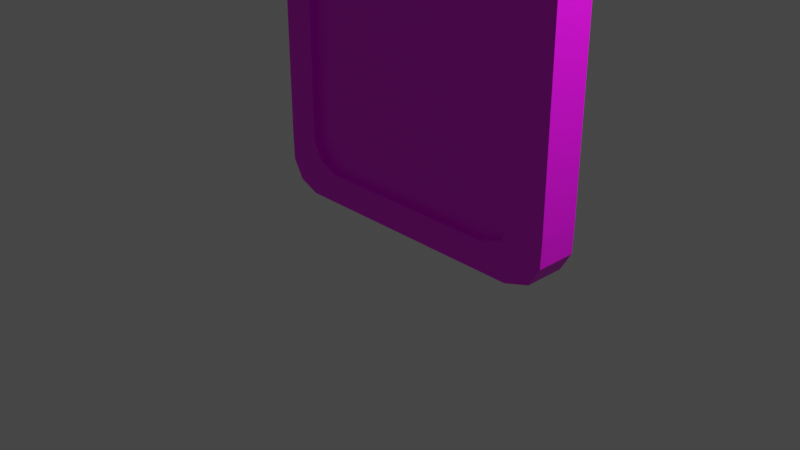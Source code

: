 # Source: MonitorDoor.blend  (saved by Blender 2.91.10; exported with 4.5.12 LTS)
import bpy
from mathutils import Matrix  # noqa: F401  (used for matrix-valued properties, if any)

bpy.ops.wm.read_factory_settings(use_empty=True)
scene = bpy.context.scene
scene.name = 'Scene'

# ---- collections
col_collection = bpy.data.collections.new('Collection'); scene.collection.children.link(col_collection)

# ---- images (referenced by path relative to the original .blend; pixels are not part of the script)
import os
ASSET_DIR = os.environ.get("B2B_ASSET_DIR", "")  # directory of the original .blend (textures are referenced by path, not embedded)
HERE = os.path.dirname(os.path.abspath(__file__))  # packed textures are extracted next to this script under _unpacked/

def load_image(name, relpath, width, height, colorspace="sRGB"):
    """Load a texture the original file referenced (path relative to the .blend, or extracted next to this script)."""
    p = next((c for c in (os.path.join(HERE, relpath), os.path.join(ASSET_DIR, relpath)) if relpath and os.path.exists(c)), "")
    if p:
        img = bpy.data.images.load(p, check_existing=True)
        img.name = name
    else:  # same state as the original file: an image datablock whose file is absent (Cycles renders it pink)
        img = bpy.data.images.new(name, width, height)
        img.source = "FILE"
        img.filepath = "//" + (relpath or name)
    img.colorspace_settings.name = colorspace
    return img
img_wallmetal_png = load_image('WallMetal.png', 'WallMetal.png', 1024, 1024, 'sRGB')
img_wallpanel3_png = load_image('WallPanel3.png', 'WallPanel3.png', 1024, 1024, 'sRGB')
img_doormetal_png = load_image('DoorMetal.png', 'DoorMetal.png', 1024, 1024, 'sRGB')

# ---- materials (node trees are filled in below, after node groups)
mat_wall_metal = bpy.data.materials.new('Wall Metal')
mat_wall_metal.alpha_threshold = 0.0
mat_wall_metal.use_transparent_shadow = False
mat_wall_metal.line_color = (0.0, 0.0, 0.0, 1.0)
mat_pipemetal = bpy.data.materials.new('PipeMetal')
mat_pipemetal.use_transparent_shadow = False
mat_doormetal = bpy.data.materials.new('DoorMetal')
mat_doormetal.use_transparent_shadow = False

# ---- material node trees
mat_wall_metal.use_nodes = True; mat_wall_metal.node_tree.nodes.clear()
_N = mat_wall_metal.node_tree.nodes; _L = mat_wall_metal.node_tree.links
n0 = _N.new('ShaderNodeOutputMaterial'); n0.name = 'Material Output'; n0.location = (300, 300)
n1 = _N.new('ShaderNodeBsdfPrincipled'); n1.name = 'Principled BSDF'; n1.location = (10, 300)
n1.distribution = 'GGX'
n1.subsurface_method = 'BURLEY'
n1.inputs[2].default_value = 0.4
n1.inputs[3].default_value = 1.45
n1.inputs[27].default_value = (0.0, 0.0, 0.0, 1.0)
n1.inputs[28].default_value = 1.0
n2 = _N.new('ShaderNodeTexImage'); n2.name = 'Image Texture'; n2.location = (-280, 280)
n2.image = img_wallmetal_png
_L.new(n1.outputs[0], n0.inputs[0])
_L.new(n2.outputs[0], n1.inputs[0])
n0.is_active_output = True
mat_pipemetal.use_nodes = True; mat_pipemetal.node_tree.nodes.clear()
_N = mat_pipemetal.node_tree.nodes; _L = mat_pipemetal.node_tree.links
n0 = _N.new('ShaderNodeOutputMaterial'); n0.name = 'Material Output'; n0.location = (300, 300)
n1 = _N.new('ShaderNodeBsdfPrincipled'); n1.name = 'Principled BSDF'; n1.location = (10, 300)
n1.distribution = 'GGX'
n1.subsurface_method = 'BURLEY'
n1.inputs[3].default_value = 1.45
n1.inputs[27].default_value = (0.0, 0.0, 0.0, 1.0)
n1.inputs[28].default_value = 1.0
n2 = _N.new('ShaderNodeTexImage'); n2.name = 'Image Texture'; n2.location = (-280, 280)
n2.image = img_wallpanel3_png
_L.new(n1.outputs[0], n0.inputs[0])
_L.new(n2.outputs[0], n1.inputs[0])
n0.is_active_output = True
mat_doormetal.use_nodes = True; mat_doormetal.node_tree.nodes.clear()
_N = mat_doormetal.node_tree.nodes; _L = mat_doormetal.node_tree.links
n0 = _N.new('ShaderNodeOutputMaterial'); n0.name = 'Material Output'; n0.location = (300, 300)
n1 = _N.new('ShaderNodeBsdfPrincipled'); n1.name = 'Principled BSDF'; n1.location = (10, 300)
n1.distribution = 'GGX'
n1.subsurface_method = 'BURLEY'
n1.inputs[3].default_value = 1.45
n1.inputs[27].default_value = (0.0, 0.0, 0.0, 1.0)
n1.inputs[28].default_value = 1.0
n2 = _N.new('ShaderNodeTexImage'); n2.name = 'Image Texture'; n2.location = (-280, 275)
n2.image = img_doormetal_png
_L.new(n1.outputs[0], n0.inputs[0])
_L.new(n2.outputs[0], n1.inputs[0])
n0.is_active_output = True

# ---- world
world_world = bpy.data.worlds.new('World'); scene.world = world_world
world_world.use_nodes = True; world_world.node_tree.nodes.clear()
_N = world_world.node_tree.nodes; _L = world_world.node_tree.links
n0 = _N.new('ShaderNodeOutputWorld'); n0.name = 'World Output'; n0.location = (300, 300)
n1 = _N.new('ShaderNodeBackground'); n1.name = 'Background'; n1.location = (10, 300)
n1.inputs[0].default_value = (0.05088, 0.05088, 0.05088, 1.0)
_L.new(n1.outputs[0], n0.inputs[0])
n0.is_active_output = True
world_world.color = (0.05088, 0.05088, 0.05088)
world_world.use_sun_shadow = False
world_world.sun_shadow_jitter_overblur = 0.0

# ---- cameras
cam_camera = bpy.data.cameras.new('Camera')
cam_camera.clip_end = 100.0
cam_camera.ortho_scale = 7.314

# ---- lights
light_light = bpy.data.lights.new('Light', 'POINT')
light_light.transmission_factor = 0.0
light_light.energy = 1000.0
light_light.shadow_soft_size = 0.1
light_light.shadow_maximum_resolution = 0.006
light_light.use_absolute_resolution = True

# ---- meshes
me_cube_032 = bpy.data.meshes.new('Cube.032')
me_cube_032.from_pydata([(0.2355, 0.02171, 0.4992), (0.2532, 0.02171, -0.4789), (0.2532, 0.02171, 0.432), (-0.16, 0.02171, -0.4789), (-0.1588, 0.02171, -0.5178), (-0.1588, 0.02171, 0.4708), (-0.16, 0.02171, 0.432), (-0.1107, 0.02171, 0.5125), (0.1954, 0.02171, -0.5595), (0.2355, 0.02171, -0.5462), (0.1954, 0.02171, 0.5125), (-0.1424, 0.02171, 0.4992), (-0.1107, 0.02171, -0.5595), (-0.1424, 0.02171, -0.5462), (0.252, 0.02171, 0.4708), (0.252, 0.02171, -0.5178), (-0.16, 0.02171, -0.2604), (-0.16, 0.02171, 0.2612), (0.1441, 0.02171, -0.1239), (0.1441, 0.02171, 0.1245), (0.00916, 0.02171, 0.1873), (0.00916, 0.02171, -0.1866), (0.1333, 0.02171, 0.1331), (0.1323, 0.02171, -0.1329), (0.07999, 0.0263, 0.09924), (0.08929, 0.0263, -0.08286), (0.08704, 0.0263, -0.09322), (0.07773, 0.0263, -0.09923), (-0.1467, 0.02171, -0.2546), (-0.1467, 0.02171, 0.2554), (-0.01926, 0.0263, -0.0531), (-0.1467, 0.0263, -0.03963), (-0.01651, 0.0263, 0.01514), (-0.009248, 0.0263, 0.01136), (-0.00554, 0.0263, 0.003198), (-0.1467, 0.0263, 0.04002), (-0.1438, 0.0263, 0.03274), (-0.135, 0.0263, 0.02955), (-0.1348, 0.0263, 0.09042), (-0.00554, 0.0263, 0.08106), (-0.143, 0.0263, -0.04809), (-0.1349, 0.0263, -0.0531), (-0.1345, 0.0263, 0.01514), (-0.008435, 0.0263, 0.08723), (-0.01517, 0.0263, 0.09042), (-0.01597, 0.0263, 0.02955), (-0.143, 0.0263, 0.01136), (-0.1467, 0.0263, 0.003767), (-0.008435, 0.0263, 0.03274), (-0.00554, 0.0263, 0.03932), (-0.1438, 0.0263, 0.08723), (-0.1467, 0.0263, 0.07983), (0.00916, 0.0263, 0.1077), (0.02076, 0.0263, -0.115), (0.01117, 0.0263, -0.114), (0.00916, 0.0263, -0.1056), (0.01149, 0.0263, 0.114), (0.01907, 0.0263, 0.1161), (0.08703, 0.0263, 0.09436), (0.08929, 0.0263, 0.08672), (-0.009248, 0.0263, -0.04809), (-0.00554, 0.0263, -0.03945), (-0.2119, 0.03324, -0.5627), (-0.2132, 0.03324, -0.5212), (0.3078, 0.03324, -0.5212), (0.3078, 0.03324, 0.4702), (-0.2119, 0.03324, 0.5118), (-0.2132, 0.03324, 0.4702), (0.2889, 0.03324, 0.5421), (0.246, 0.03324, 0.5563), (0.2889, 0.03324, -0.5931), (0.246, 0.03324, -0.6073), (-0.1604, 0.03324, 0.5563), (-0.1943, 0.03324, 0.5421), (-0.1604, 0.03324, -0.6073), (-0.1943, 0.03324, -0.5931), (0.3065, 0.03324, 0.5118), (0.3065, 0.03324, -0.5627), (-0.16, 0.03324, 0.2612), (-0.16, 0.03324, 0.432), (-0.1588, 0.03324, -0.5178), (-0.16, 0.03324, -0.4789), (0.2532, 0.03324, -0.4789), (0.2532, 0.03324, 0.432), (-0.1588, 0.03324, 0.4708), (0.2355, 0.03324, 0.4992), (0.1954, 0.03324, 0.5125), (0.2355, 0.03324, -0.5462), (0.1954, 0.03324, -0.5595), (-0.1107, 0.03324, 0.5125), (-0.1424, 0.03324, 0.4992), (-0.1107, 0.03324, -0.5595), (-0.1424, 0.03324, -0.5462), (0.252, 0.03324, 0.4708), (0.252, 0.03324, -0.5178), (-0.16, 0.03324, -0.2604), (-0.1467, 0.03324, 0.2554), (0.1323, 0.03324, -0.1329), (0.1441, 0.03324, -0.1239), (0.1441, 0.03324, 0.1245), (0.1333, 0.03324, 0.1331), (0.00916, 0.03324, 0.1873), (-0.1467, 0.03324, -0.2546), (0.00916, 0.03324, -0.1866), (0.08703, 0.03324, 0.09436), (0.01117, 0.03324, -0.114), (-0.00554, 0.03324, -0.03945), (-0.009248, 0.03324, -0.04809), (0.08929, 0.03324, 0.08672), (0.01149, 0.03324, 0.114), (0.01907, 0.03324, 0.1161), (0.00916, 0.03324, -0.1056), (0.08704, 0.03324, -0.09322), (0.02076, 0.03324, -0.115), (0.00916, 0.03324, 0.1077), (-0.1438, 0.03324, 0.08723), (-0.1467, 0.03324, 0.07983), (-0.143, 0.03324, -0.04809), (-0.00554, 0.03324, 0.03932), (-0.008435, 0.03324, 0.03274), (-0.143, 0.03324, 0.01136), (-0.1438, 0.03324, 0.03274), (-0.1467, 0.03324, 0.003767), (-0.01597, 0.03324, 0.02955), (-0.01517, 0.03324, 0.09042), (-0.008435, 0.03324, 0.08723), (-0.1345, 0.03324, 0.01514), (-0.1349, 0.03324, -0.0531), (-0.00554, 0.03324, 0.08106), (-0.1348, 0.03324, 0.09042), (-0.135, 0.03324, 0.02955), (-0.1467, 0.03324, 0.04002), (-0.00554, 0.03324, 0.003198), (-0.009248, 0.03324, 0.01136), (-0.01651, 0.03324, 0.01514), (-0.1467, 0.03324, -0.03963), (-0.01926, 0.03324, -0.0531), (0.07773, 0.03324, -0.09923), (0.08929, 0.03324, -0.08286), (0.07999, 0.03324, 0.09924), (-0.16, -0.0217, -0.4789), (-0.16, -0.0217, 0.432), (-0.1588, -0.0217, -0.5178), (0.2532, -0.0217, -0.4789), (0.2532, -0.0217, 0.432), (-0.1588, -0.0217, 0.4708), (0.2355, -0.0217, 0.4992), (0.1954, -0.0217, 0.5125), (0.2355, -0.0217, -0.5462), (0.1954, -0.0217, -0.5595), (-0.1107, -0.0217, 0.5125), (-0.1424, -0.0217, 0.4992), (-0.1107, -0.0217, -0.5595), (-0.1424, -0.0217, -0.5462), (0.252, -0.0217, 0.4708), (0.252, -0.0217, -0.5178), (-0.16, -0.0217, -0.2604), (-0.16, -0.0217, 0.2612), (0.1445, -0.0217, -0.1239), (0.1445, -0.0217, 0.1246), (0.00916, -0.0217, 0.1873), (0.00916, -0.0217, -0.1866), (0.1362, -0.0217, 0.1319), (0.1357, -0.0217, -0.1314), (0.07999, -0.02629, 0.09924), (0.08929, -0.02629, -0.08286), (0.08704, -0.02629, -0.09322), (0.07773, -0.02629, -0.09923), (-0.1467, -0.0217, -0.2546), (-0.1467, -0.0217, 0.2554), (-0.01926, -0.02629, -0.0531), (-0.1467, -0.02629, -0.03963), (-0.01651, -0.02629, 0.01514), (-0.009248, -0.02629, 0.01136), (-0.00554, -0.02629, 0.003198), (-0.1467, -0.02629, 0.04002), (-0.1438, -0.02629, 0.03274), (-0.135, -0.02629, 0.02955), (-0.1348, -0.02629, 0.09042), (-0.00554, -0.02629, 0.08106), (-0.143, -0.02629, -0.04809), (-0.1349, -0.02629, -0.0531), (-0.1345, -0.02629, 0.01514), (-0.008435, -0.02629, 0.08723), (-0.01517, -0.02629, 0.09042), (-0.01597, -0.02629, 0.02955), (-0.143, -0.02629, 0.01136), (-0.1467, -0.02629, 0.003767), (-0.008435, -0.02629, 0.03274), (-0.00554, -0.02629, 0.03932), (-0.1438, -0.02629, 0.08723), (-0.1467, -0.02629, 0.07983), (0.00916, -0.02629, 0.1077), (0.02076, -0.02629, -0.115), (0.01117, -0.02629, -0.114), (0.00916, -0.02629, -0.1056), (0.01149, -0.02629, 0.114), (0.01907, -0.02629, 0.1161), (0.08703, -0.02629, 0.09436), (0.08929, -0.02629, 0.08672), (-0.009248, -0.02629, -0.04809), (-0.00554, -0.02629, -0.03945), (-0.2119, -0.03323, -0.5627), (-0.2132, -0.03323, -0.5212), (0.3078, -0.03323, -0.5212), (0.3078, -0.03323, 0.4702), (-0.2119, -0.03323, 0.5118), (-0.2132, -0.03323, 0.4702), (0.2889, -0.03323, 0.5421), (0.246, -0.03323, 0.5563), (0.2889, -0.03323, -0.5931), (0.246, -0.03323, -0.6073), (-0.1604, -0.03323, 0.5563), (-0.1943, -0.03323, 0.5421), (-0.1604, -0.03323, -0.6073), (-0.1943, -0.03323, -0.5931), (0.3065, -0.03323, 0.5118), (0.3065, -0.03323, -0.5627), (-0.16, -0.03323, 0.2612), (-0.16, -0.03323, 0.432), (-0.1588, -0.03323, -0.5178), (-0.16, -0.03323, -0.4789), (0.2532, -0.03323, -0.4789), (0.2532, -0.03323, 0.432), (-0.1588, -0.03323, 0.4708), (0.2355, -0.03323, 0.4992), (0.1954, -0.03323, 0.5125), (0.2355, -0.03323, -0.5462), (0.1954, -0.03323, -0.5595), (-0.1107, -0.03323, 0.5125), (-0.1424, -0.03323, 0.4992), (-0.1107, -0.03323, -0.5595), (-0.1424, -0.03323, -0.5462), (0.252, -0.03323, 0.4708), (0.252, -0.03323, -0.5178), (-0.16, -0.03323, -0.2604), (-0.1467, -0.03323, 0.2554), (0.1357, -0.03323, -0.1314), (0.1445, -0.03323, -0.1239), (0.1445, -0.03323, 0.1246), (0.1362, -0.03323, 0.1319), (0.00916, -0.03323, 0.1873), (-0.1467, -0.03323, -0.2546), (0.00916, -0.03323, -0.1866), (0.08703, -0.03323, 0.09436), (0.01117, -0.03323, -0.114), (-0.00554, -0.03323, -0.03945), (-0.009248, -0.03323, -0.04809), (0.08929, -0.03323, 0.08672), (0.01149, -0.03323, 0.114), (0.01907, -0.03323, 0.1161), (0.00916, -0.03323, -0.1056), (0.08704, -0.03323, -0.09322), (0.02076, -0.03323, -0.115), (0.00916, -0.03323, 0.1077), (-0.1438, -0.03323, 0.08723), (-0.1467, -0.03323, 0.07983), (-0.143, -0.03323, -0.04809), (-0.00554, -0.03323, 0.03932), (-0.008435, -0.03323, 0.03274), (-0.143, -0.03323, 0.01136), (-0.1438, -0.03323, 0.03274), (-0.1467, -0.03323, 0.003767), (-0.01597, -0.03323, 0.02955), (-0.01517, -0.03323, 0.09042), (-0.008435, -0.03323, 0.08723), (-0.1345, -0.03323, 0.01514), (-0.1349, -0.03323, -0.0531), (-0.00554, -0.03323, 0.08106), (-0.1348, -0.03323, 0.09042), (-0.135, -0.03323, 0.02955), (-0.1467, -0.03323, 0.04002), (-0.00554, -0.03323, 0.003198), (-0.009248, -0.03323, 0.01136), (-0.01651, -0.03323, 0.01514), (-0.1467, -0.03323, -0.03963), (-0.01926, -0.03323, -0.0531), (0.07773, -0.03323, -0.09923), (0.08929, -0.03323, -0.08286), (0.07999, -0.03323, 0.09924), (0.1479, 0.02171, 0.1113), (0.1479, 0.03324, 0.1113), (0.1479, 0.02171, -0.1104), (0.1479, 0.03324, -0.1104), (0.1479, -0.0217, 0.1131), (0.1479, -0.03323, 0.1131), (0.1479, -0.0217, -0.1114), (0.1479, -0.03323, -0.1114)], [], [(213, 212, 72, 73), (16, 3, 81, 95), (5, 6, 79, 84), (8, 9, 87, 88), (213, 73, 66, 206), (206, 66, 67, 207), (0, 10, 86, 85), (207, 67, 63, 203), (203, 63, 62, 202), (1, 2, 83, 82), (202, 62, 75, 215), (11, 5, 84, 90), (215, 75, 74, 214), (3, 4, 80, 81), (214, 74, 71, 211), (4, 13, 92, 80), (211, 71, 70, 210), (6, 17, 78, 79), (15, 1, 82, 94), (210, 70, 77, 217), (23, 21, 103, 97), (2, 14, 93, 83), (217, 77, 64, 204), (67, 66, 84, 79), (75, 62, 80, 92), (74, 75, 92, 91), (66, 73, 90, 84), (68, 76, 93, 85), (77, 70, 87, 94), (62, 63, 81, 80), (72, 69, 86, 89), (65, 64, 82, 83), (71, 74, 91, 88), (69, 68, 85, 86), (76, 65, 83, 93), (70, 71, 88, 87), (64, 77, 94, 82), (73, 72, 89, 90), (97, 112, 138, 108, 104, 100, 99, 281, 283, 98), (112, 97, 103, 105, 113, 137), (100, 104, 139, 110, 109, 101), (109, 110, 57, 56), (110, 139, 24, 57), (122, 120, 46, 47), (120, 121, 130, 123, 119, 118, 128, 125, 124, 129, 115, 96, 101, 109, 114, 111, 105, 103, 102, 117, 127, 136, 107, 106, 132, 133, 134, 126), (78, 96, 115, 116, 131, 121, 120, 122, 135, 117, 102, 95, 81, 63, 67, 79), (7, 11, 90, 89), (17, 29, 96, 78), (204, 64, 65, 205), (13, 12, 91, 92), (18, 23, 97, 98), (205, 65, 76, 216), (14, 0, 85, 93), (282, 18, 98, 283), (28, 16, 95, 102), (9, 15, 94, 87), (20, 22, 100, 101), (216, 76, 68, 208), (208, 68, 69, 209), (29, 20, 101, 96), (10, 7, 89, 86), (21, 28, 102, 103), (212, 209, 69, 72), (12, 8, 88, 91), (22, 19, 99, 100), (132, 106, 61, 34), (119, 123, 45, 48), (105, 111, 55, 54), (133, 132, 34, 33), (124, 125, 43, 44), (126, 134, 32, 42), (120, 126, 42, 46), (113, 105, 54, 53), (134, 133, 33, 32), (127, 117, 40, 41), (135, 122, 47, 31), (117, 135, 31, 40), (125, 128, 39, 43), (111, 114, 52, 55), (136, 127, 41, 30), (128, 118, 49, 39), (114, 109, 56, 52), (107, 136, 30, 60), (115, 129, 38, 50), (137, 113, 53, 27), (129, 124, 44, 38), (116, 115, 50, 51), (112, 137, 27, 26), (123, 130, 37, 45), (138, 112, 26, 25), (106, 107, 60, 61), (130, 121, 36, 37), (118, 119, 48, 49), (108, 138, 25, 59), (104, 108, 59, 58), (121, 131, 35, 36), (139, 104, 58, 24), (131, 116, 51, 35), (156, 235, 221, 140), (149, 228, 227, 148), (146, 225, 226, 147), (145, 224, 219, 141), (143, 222, 223, 144), (151, 230, 224, 145), (140, 221, 220, 142), (142, 220, 232, 153), (141, 219, 218, 157), (155, 234, 222, 143), (163, 237, 243, 161), (144, 223, 233, 154), (207, 219, 224, 206), (215, 232, 220, 202), (214, 231, 232, 215), (206, 224, 230, 213), (208, 225, 233, 216), (217, 234, 227, 210), (202, 220, 221, 203), (212, 229, 226, 209), (205, 223, 222, 204), (211, 228, 231, 214), (209, 226, 225, 208), (216, 233, 223, 205), (210, 227, 228, 211), (204, 222, 234, 217), (213, 230, 229, 212), (237, 238, 287, 285, 239, 240, 244, 248, 278, 252), (252, 277, 253, 245, 243, 237), (240, 241, 249, 250, 279, 244), (249, 196, 197, 250), (250, 197, 164, 279), (262, 187, 186, 260), (260, 266, 274, 273, 272, 246, 247, 276, 267, 257, 242, 243, 245, 251, 254, 249, 241, 236, 255, 269, 264, 265, 268, 258, 259, 263, 270, 261), (218, 219, 207, 203, 221, 235, 242, 257, 275, 262, 260, 261, 271, 256, 255, 236), (150, 229, 230, 151), (157, 218, 236, 169), (153, 232, 231, 152), (158, 238, 237, 163), (154, 233, 225, 146), (286, 287, 238, 158), (168, 242, 235, 156), (148, 227, 234, 155), (160, 241, 240, 162), (169, 236, 241, 160), (147, 226, 229, 150), (161, 243, 242, 168), (152, 231, 228, 149), (162, 240, 239, 159), (272, 174, 201, 246), (259, 188, 185, 263), (245, 194, 195, 251), (273, 173, 174, 272), (264, 184, 183, 265), (266, 182, 172, 274), (260, 186, 182, 266), (253, 193, 194, 245), (274, 172, 173, 273), (267, 181, 180, 257), (275, 171, 187, 262), (257, 180, 171, 275), (265, 183, 179, 268), (251, 195, 192, 254), (276, 170, 181, 267), (268, 179, 189, 258), (254, 192, 196, 249), (247, 200, 170, 276), (255, 190, 178, 269), (277, 167, 193, 253), (269, 178, 184, 264), (256, 191, 190, 255), (252, 166, 167, 277), (263, 185, 177, 270), (278, 165, 166, 252), (246, 201, 200, 247), (270, 177, 176, 261), (258, 189, 188, 259), (248, 199, 165, 278), (244, 198, 199, 248), (261, 176, 175, 271), (279, 164, 198, 244), (271, 175, 191, 256), (19, 280, 281, 99), (280, 282, 283, 281), (159, 239, 285, 284), (284, 285, 287, 286)])
me_cube_032.polygons.foreach_set('material_index', [2, 2, 2, 2, 2, 2, 2, 2, 2, 2, 2, 2, 2, 2, 2, 2, 2, 2, 2, 2, 2, 2, 2, 2, 2, 2, 2, 2, 2, 2, 2, 2, 2, 2, 2, 2, 2, 2, 2, 2, 2, 2, 2, 2, 2, 2, 2, 2, 2, 2, 2, 2, 2, 2, 2, 2, 2, 2, 2, 2, 2, 2, 2, 2, 2, 2, 2, 2, 2, 2, 2, 2, 2, 2, 2, 2, 2, 2, 2, 2, 2, 2, 2, 2, 2, 2, 2, 2, 2, 2, 2, 2, 2, 2, 2, 2, 2, 2, 2, 2, 2, 2, 2, 2, 2, 2, 2, 2, 2, 2, 2, 2, 2, 2, 2, 2, 2, 2, 2, 2, 2, 2, 2, 2, 2, 2, 2, 2, 2, 2, 2, 2, 2, 2, 2, 2, 2, 2, 2, 2, 2, 2, 2, 2, 2, 2, 2, 2, 2, 2, 2, 2, 2, 2, 2, 2, 2, 2, 2, 2, 2, 2, 2, 2, 2, 2, 2, 2, 2, 2, 2, 2, 2, 2, 2, 2, 2, 2, 2, 2, 2, 2, 2, 2])
_uv = me_cube_032.uv_layers.new(name='UVMap')
_uv.uv.foreach_set('vector', [-9.479, 5.794, -9.381, 5.794, -9.381, 5.987, -9.479, 5.987, 6.302, 2.188, 6.302, 1.553, 6.336, 1.553, 6.336, 2.188, 6.302, 4.31, 6.302, 4.197, 6.336, 4.197, 6.336, 4.31, -8.348, 5.954, -8.231, 5.954, -8.231, 5.987, -8.348, 5.987, 6.143, 4.517, 6.336, 4.517, 6.336, 4.429, 6.143, 4.429, 6.143, 4.429, 6.336, 4.429, 6.336, 4.309, 6.143, 4.309, -8.231, 5.954, -8.348, 5.954, -8.348, 5.987, -8.231, 5.987, 6.143, 4.309, 6.336, 4.309, 6.336, 1.43, 6.143, 1.43, 6.143, 1.43, 6.336, 1.43, 6.336, 1.31, 6.143, 1.31, 6.302, 1.553, 6.302, 4.197, 6.336, 4.197, 6.336, 1.553, 6.143, 1.31, 6.336, 1.31, 6.336, 1.222, 6.143, 1.222, 6.302, 4.393, 6.302, 4.31, 6.336, 4.31, 6.336, 4.393, -9.479, 5.795, -9.479, 5.987, -9.381, 5.987, -9.381, 5.795, 6.302, 1.553, 6.302, 1.44, 6.336, 1.44, 6.336, 1.553, -9.381, 5.795, -9.381, 5.987, -8.201, 5.987, -8.201, 5.795, 6.302, 1.44, 6.302, 1.358, 6.336, 1.358, 6.336, 1.44, -8.201, 5.795, -8.201, 5.987, -8.076, 5.987, -8.076, 5.795, 6.302, 4.197, 6.302, 3.702, 6.336, 3.702, 6.336, 4.197, 6.302, 1.44, 6.302, 1.553, 6.336, 1.553, 6.336, 1.44, 6.143, 1.222, 6.336, 1.222, 6.336, 1.31, 6.143, 1.31, -8.531, 5.954, -8.888, 5.954, -8.888, 5.987, -8.531, 5.987, 6.302, 4.197, 6.302, 4.31, 6.336, 4.31, 6.336, 4.197, 6.143, 1.31, 6.336, 1.31, 6.336, 1.43, 6.143, 1.43, -9.534, 4.309, -9.53, 4.429, -9.376, 4.31, -9.38, 4.197, -9.479, 1.222, -9.53, 1.31, -9.376, 1.44, -9.328, 1.358, -9.381, 1.18, -9.479, 1.222, -9.328, 1.358, -9.237, 1.319, -9.53, 4.429, -9.479, 4.517, -9.328, 4.393, -9.376, 4.31, -8.076, 4.517, -8.025, 4.429, -8.184, 4.31, -8.231, 4.393, -8.025, 1.31, -8.076, 1.222, -8.231, 1.358, -8.184, 1.44, -9.53, 1.31, -9.534, 1.43, -9.38, 1.553, -9.376, 1.44, -9.381, 4.559, -8.201, 4.559, -8.348, 4.431, -9.237, 4.431, -8.021, 4.309, -8.021, 1.43, -8.18, 1.553, -8.18, 4.197, -8.201, 1.18, -9.381, 1.18, -9.237, 1.319, -8.348, 1.319, -8.201, 4.559, -8.076, 4.517, -8.231, 4.393, -8.348, 4.431, -8.025, 4.429, -8.021, 4.309, -8.18, 4.197, -8.184, 4.31, -8.076, 1.222, -8.201, 1.18, -8.348, 1.319, -8.231, 1.358, -8.021, 1.43, -8.025, 1.31, -8.184, 1.44, -8.18, 1.553, -9.479, 4.517, -9.381, 4.559, -9.237, 4.431, -9.328, 4.393, -8.531, 2.558, -8.662, 2.673, -8.656, 2.703, -8.656, 3.195, -8.662, 3.217, -8.528, 3.33, -8.497, 3.305, -8.486, 3.267, -8.486, 2.623, -8.497, 2.584, -8.662, 2.673, -8.531, 2.558, -8.888, 2.402, -8.883, 2.612, -8.855, 2.61, -8.689, 2.655, -8.528, 3.33, -8.662, 3.217, -8.683, 3.232, -8.86, 3.281, -8.882, 3.275, -8.888, 3.487, -8.882, 5.987, -8.86, 5.987, -8.86, 5.967, -8.882, 5.967, -8.86, 5.987, -8.683, 5.987, -8.683, 5.967, -8.86, 5.967, 6.336, 2.954, 6.336, 2.976, 6.316, 2.976, 6.316, 2.954, -9.33, 2.976, -9.333, 3.038, -9.307, 3.029, -8.961, 3.029, -8.94, 3.038, -8.931, 3.058, -8.931, 3.179, -8.94, 3.197, -8.959, 3.206, -9.307, 3.206, -9.333, 3.197, -9.341, 3.685, -8.888, 3.487, -8.882, 3.275, -8.888, 3.256, -8.888, 2.637, -8.883, 2.612, -8.888, 2.402, -9.341, 2.204, -9.33, 2.804, -9.307, 2.789, -8.971, 2.789, -8.942, 2.804, -8.931, 2.829, -8.931, 2.953, -8.942, 2.976, -8.963, 2.987, -9.306, 2.987, -9.38, 3.702, -9.341, 3.685, -9.333, 3.197, -9.341, 3.175, -9.341, 3.06, -9.333, 3.038, -9.33, 2.976, -9.341, 2.954, -9.341, 2.828, -9.33, 2.804, -9.341, 2.204, -9.38, 2.188, -9.38, 1.553, -9.534, 1.43, -9.534, 4.309, -9.38, 4.197, -9.237, 5.954, -9.328, 5.954, -9.328, 5.987, -9.237, 5.987, -9.38, 5.954, -9.341, 5.954, -9.341, 5.987, -9.38, 5.987, 6.143, 1.43, 6.336, 1.43, 6.336, 4.309, 6.143, 4.309, -9.328, 5.954, -9.237, 5.954, -9.237, 5.987, -9.328, 5.987, -8.497, 5.954, -8.531, 5.954, -8.531, 5.987, -8.497, 5.987, 6.143, 4.309, 6.336, 4.309, 6.336, 4.429, 6.143, 4.429, 6.302, 4.31, 6.302, 4.393, 6.336, 4.393, 6.336, 4.31, 6.302, 2.623, 6.302, 2.584, 6.336, 2.584, 6.336, 2.623, -9.341, 5.954, -9.38, 5.954, -9.38, 5.987, -9.341, 5.987, 6.302, 1.358, 6.302, 1.44, 6.336, 1.44, 6.336, 1.358, -8.888, 5.954, -8.528, 5.954, -8.528, 5.987, -8.888, 5.987, 6.143, 4.429, 6.336, 4.429, 6.336, 4.517, 6.143, 4.517, -8.076, 5.794, -8.076, 5.987, -8.201, 5.987, -8.201, 5.794, -9.341, 5.954, -8.888, 5.954, -8.888, 5.987, -9.341, 5.987, -8.348, 5.954, -9.237, 5.954, -9.237, 5.987, -8.348, 5.987, -8.888, 5.954, -9.341, 5.954, -9.341, 5.987, -8.888, 5.987, -9.381, 5.794, -8.201, 5.794, -8.201, 5.987, -9.381, 5.987, -9.237, 5.954, -8.348, 5.954, -8.348, 5.987, -9.237, 5.987, -8.528, 5.954, -8.497, 5.954, -8.497, 5.987, -8.528, 5.987, 6.336, 2.953, 6.336, 2.829, 6.316, 2.829, 6.316, 2.953, -8.94, 5.987, -8.961, 5.987, -8.961, 5.967, -8.94, 5.967, 6.336, 2.612, 6.336, 2.637, 6.316, 2.637, 6.316, 2.612, 6.336, 2.976, 6.336, 2.953, 6.316, 2.953, 6.316, 2.976, -8.959, 5.987, -8.94, 5.987, -8.94, 5.967, -8.959, 5.967, -9.306, 5.987, -8.963, 5.987, -8.963, 5.967, -9.306, 5.967, -9.33, 5.987, -9.306, 5.987, -9.306, 5.967, -9.33, 5.967, -8.855, 5.987, -8.883, 5.987, -8.883, 5.967, -8.855, 5.967, -8.963, 5.987, -8.942, 5.987, -8.942, 5.967, -8.963, 5.967, -9.307, 5.987, -9.33, 5.987, -9.33, 5.967, -9.307, 5.967, 6.336, 2.828, 6.336, 2.954, 6.316, 2.954, 6.316, 2.828, 6.336, 2.804, 6.336, 2.828, 6.316, 2.828, 6.316, 2.804, 6.336, 3.197, 6.336, 3.179, 6.316, 3.179, 6.316, 3.197, 6.336, 2.637, 6.336, 3.256, 6.316, 3.256, 6.316, 2.637, -8.971, 5.987, -9.307, 5.987, -9.307, 5.967, -8.971, 5.967, 6.336, 3.179, 6.336, 3.058, 6.316, 3.058, 6.316, 3.179, 6.336, 3.256, 6.336, 3.275, 6.316, 3.275, 6.316, 3.256, -8.942, 5.987, -8.971, 5.987, -8.971, 5.967, -8.942, 5.967, -9.333, 5.987, -9.307, 5.987, -9.307, 5.967, -9.333, 5.967, -8.689, 5.987, -8.855, 5.987, -8.855, 5.967, -8.689, 5.967, -9.307, 5.987, -8.959, 5.987, -8.959, 5.967, -9.307, 5.967, 6.336, 3.175, 6.336, 3.197, 6.316, 3.197, 6.316, 3.175, -8.662, 5.987, -8.689, 5.987, -8.689, 5.967, -8.662, 5.967, -8.961, 5.987, -9.307, 5.987, -9.307, 5.967, -8.961, 5.967, 6.336, 2.703, 6.336, 2.673, 6.316, 2.673, 6.316, 2.703, 6.336, 2.829, 6.336, 2.804, 6.316, 2.804, 6.316, 2.829, -9.307, 5.987, -9.333, 5.987, -9.333, 5.967, -9.307, 5.967, 6.336, 3.058, 6.336, 3.038, 6.316, 3.038, 6.316, 3.058, 6.336, 3.195, 6.336, 2.703, 6.316, 2.703, 6.316, 3.195, 6.336, 3.217, 6.336, 3.195, 6.316, 3.195, 6.316, 3.217, 6.336, 3.038, 6.336, 3.06, 6.316, 3.06, 6.316, 3.038, -8.683, 5.987, -8.662, 5.987, -8.662, 5.967, -8.683, 5.967, 6.336, 3.06, 6.336, 3.175, 6.316, 3.175, 6.316, 3.06, 6.176, 2.188, 6.143, 2.188, 6.143, 1.553, 6.176, 1.553, -8.348, 5.828, -8.348, 5.795, -8.231, 5.795, -8.231, 5.828, -8.231, 5.828, -8.231, 5.794, -8.348, 5.794, -8.348, 5.828, 6.176, 4.31, 6.143, 4.31, 6.143, 4.197, 6.176, 4.197, 6.176, 1.553, 6.143, 1.553, 6.143, 4.197, 6.176, 4.197, 6.176, 4.393, 6.143, 4.393, 6.143, 4.31, 6.176, 4.31, 6.176, 1.553, 6.143, 1.553, 6.143, 1.44, 6.176, 1.44, 6.176, 1.44, 6.143, 1.44, 6.143, 1.358, 6.176, 1.358, 6.176, 4.197, 6.143, 4.197, 6.143, 3.702, 6.176, 3.702, 6.176, 1.44, 6.143, 1.44, 6.143, 1.553, 6.176, 1.553, -8.521, 5.828, -8.521, 5.794, -8.888, 5.794, -8.888, 5.828, 6.176, 4.197, 6.143, 4.197, 6.143, 4.31, 6.176, 4.31, -9.534, 4.309, -9.38, 4.197, -9.376, 4.31, -9.53, 4.429, -9.479, 1.222, -9.328, 1.358, -9.376, 1.44, -9.53, 1.31, -9.381, 1.18, -9.237, 1.319, -9.328, 1.358, -9.479, 1.222, -9.53, 4.429, -9.376, 4.31, -9.328, 4.393, -9.479, 4.517, -8.076, 4.517, -8.231, 4.393, -8.184, 4.31, -8.025, 4.429, -8.025, 1.31, -8.184, 1.44, -8.231, 1.358, -8.076, 1.222, -9.53, 1.31, -9.376, 1.44, -9.38, 1.553, -9.534, 1.43, -9.381, 4.559, -9.237, 4.431, -8.348, 4.431, -8.201, 4.559, -8.021, 4.309, -8.18, 4.197, -8.18, 1.553, -8.021, 1.43, -8.201, 1.18, -8.348, 1.319, -9.237, 1.319, -9.381, 1.18, -8.201, 4.559, -8.348, 4.431, -8.231, 4.393, -8.076, 4.517, -8.025, 4.429, -8.184, 4.31, -8.18, 4.197, -8.021, 4.309, -8.076, 1.222, -8.231, 1.358, -8.348, 1.319, -8.201, 1.18, -8.021, 1.43, -8.18, 1.553, -8.184, 1.44, -8.025, 1.31, -9.479, 4.517, -9.328, 4.393, -9.237, 4.431, -9.381, 4.559, -8.521, 2.562, -8.496, 2.584, -8.486, 2.62, -8.486, 3.272, -8.496, 3.305, -8.52, 3.326, -8.662, 3.217, -8.656, 3.195, -8.656, 2.703, -8.662, 2.673, -8.662, 2.673, -8.689, 2.655, -8.855, 2.61, -8.883, 2.612, -8.888, 2.402, -8.521, 2.562, -8.52, 3.326, -8.888, 3.487, -8.882, 3.275, -8.86, 3.281, -8.683, 3.232, -8.662, 3.217, -8.882, 5.794, -8.882, 5.815, -8.86, 5.815, -8.86, 5.794, -8.86, 5.794, -8.86, 5.815, -8.683, 5.815, -8.683, 5.794, 6.143, 2.954, 6.163, 2.954, 6.163, 2.976, 6.143, 2.976, -9.33, 2.976, -9.306, 2.987, -8.963, 2.987, -8.942, 2.976, -8.931, 2.953, -8.931, 2.829, -8.942, 2.804, -8.971, 2.789, -9.307, 2.789, -9.33, 2.804, -9.341, 2.204, -8.888, 2.402, -8.883, 2.612, -8.888, 2.637, -8.888, 3.256, -8.882, 3.275, -8.888, 3.487, -9.341, 3.685, -9.333, 3.197, -9.307, 3.206, -8.959, 3.206, -8.94, 3.197, -8.931, 3.179, -8.931, 3.058, -8.94, 3.038, -8.961, 3.029, -9.307, 3.029, -9.333, 3.038, -9.38, 3.702, -9.38, 4.197, -9.534, 4.309, -9.534, 1.43, -9.38, 1.553, -9.38, 2.188, -9.341, 2.204, -9.33, 2.804, -9.341, 2.828, -9.341, 2.954, -9.33, 2.976, -9.333, 3.038, -9.341, 3.06, -9.341, 3.175, -9.333, 3.197, -9.341, 3.685, -9.237, 5.828, -9.237, 5.794, -9.328, 5.794, -9.328, 5.828, -9.38, 5.828, -9.38, 5.794, -9.341, 5.794, -9.341, 5.828, -9.328, 5.828, -9.328, 5.795, -9.237, 5.795, -9.237, 5.828, -8.496, 5.828, -8.496, 5.794, -8.521, 5.794, -8.521, 5.828, 6.176, 4.31, 6.143, 4.31, 6.143, 4.393, 6.176, 4.393, 6.176, 2.62, 6.143, 2.62, 6.143, 2.584, 6.176, 2.584, -9.341, 5.828, -9.341, 5.794, -9.38, 5.794, -9.38, 5.828, 6.176, 1.358, 6.143, 1.358, 6.143, 1.44, 6.176, 1.44, -8.888, 5.828, -8.888, 5.794, -8.52, 5.794, -8.52, 5.828, -9.341, 5.828, -9.341, 5.794, -8.888, 5.794, -8.888, 5.828, -8.348, 5.828, -8.348, 5.794, -9.237, 5.794, -9.237, 5.828, -8.888, 5.828, -8.888, 5.794, -9.341, 5.794, -9.341, 5.828, -9.237, 5.828, -9.237, 5.795, -8.348, 5.795, -8.348, 5.828, -8.52, 5.828, -8.52, 5.794, -8.496, 5.794, -8.496, 5.828, 6.143, 2.953, 6.163, 2.953, 6.163, 2.829, 6.143, 2.829, -8.94, 5.794, -8.94, 5.815, -8.961, 5.815, -8.961, 5.794, 6.143, 2.612, 6.163, 2.612, 6.163, 2.637, 6.143, 2.637, 6.143, 2.976, 6.163, 2.976, 6.163, 2.953, 6.143, 2.953, -8.959, 5.794, -8.959, 5.815, -8.94, 5.815, -8.94, 5.794, -9.306, 5.794, -9.306, 5.815, -8.963, 5.815, -8.963, 5.794, -9.33, 5.794, -9.33, 5.815, -9.306, 5.815, -9.306, 5.794, -8.855, 5.794, -8.855, 5.815, -8.883, 5.815, -8.883, 5.794, -8.963, 5.794, -8.963, 5.815, -8.942, 5.815, -8.942, 5.794, -9.307, 5.794, -9.307, 5.815, -9.33, 5.815, -9.33, 5.794, 6.143, 2.828, 6.163, 2.828, 6.163, 2.954, 6.143, 2.954, 6.143, 2.804, 6.163, 2.804, 6.163, 2.828, 6.143, 2.828, 6.143, 3.197, 6.163, 3.197, 6.163, 3.179, 6.143, 3.179, 6.143, 2.637, 6.163, 2.637, 6.163, 3.256, 6.143, 3.256, -8.971, 5.794, -8.971, 5.815, -9.307, 5.815, -9.307, 5.794, 6.143, 3.179, 6.163, 3.179, 6.163, 3.058, 6.143, 3.058, 6.143, 3.256, 6.163, 3.256, 6.163, 3.275, 6.143, 3.275, -8.942, 5.794, -8.942, 5.815, -8.971, 5.815, -8.971, 5.794, -9.333, 5.794, -9.333, 5.815, -9.307, 5.815, -9.307, 5.794, -8.689, 5.794, -8.689, 5.815, -8.855, 5.815, -8.855, 5.794, -9.307, 5.794, -9.307, 5.815, -8.959, 5.815, -8.959, 5.794, 6.143, 3.175, 6.163, 3.175, 6.163, 3.197, 6.143, 3.197, -8.662, 5.794, -8.662, 5.815, -8.689, 5.815, -8.689, 5.794, -8.961, 5.794, -8.961, 5.815, -9.307, 5.815, -9.307, 5.794, 6.143, 2.703, 6.163, 2.703, 6.163, 2.673, 6.143, 2.673, 6.143, 2.829, 6.163, 2.829, 6.163, 2.804, 6.143, 2.804, -9.307, 5.794, -9.307, 5.815, -9.333, 5.815, -9.333, 5.794, 6.143, 3.058, 6.163, 3.058, 6.163, 3.038, 6.143, 3.038, 6.143, 3.195, 6.163, 3.195, 6.163, 2.703, 6.143, 2.703, 6.143, 3.217, 6.163, 3.217, 6.163, 3.195, 6.143, 3.195, 6.143, 3.038, 6.163, 3.038, 6.163, 3.06, 6.143, 3.06, -8.683, 5.794, -8.683, 5.815, -8.662, 5.815, -8.662, 5.794, 6.143, 3.06, 6.163, 3.06, 6.163, 3.175, 6.143, 3.175, 6.302, 3.305, 6.302, 3.267, 6.336, 3.267, 6.336, 3.305, 6.302, 3.267, 6.302, 2.623, 6.336, 2.623, 6.336, 3.267, 6.176, 3.305, 6.143, 3.305, 6.143, 3.272, 6.176, 3.272, 6.176, 3.272, 6.143, 3.272, 6.143, 2.62, 6.176, 2.62])
me_cube_032.materials.append(mat_wall_metal)
me_cube_032.materials.append(mat_pipemetal)
me_cube_032.materials.append(mat_doormetal)
me_cube_032.use_remesh_preserve_volume = False
me_cube_032.use_remesh_preserve_attributes = False
me_cube_032.use_mirror_x = True
me_cube_032.update()
me_cube_032.normals_split_custom_set([tuple(v) for v in zip(*[iter([-0.3863, 0.0, 0.9224, -0.3863, 0.0, 0.9224, -0.3863, 0.0, 0.9224, -0.3863, 0.0, 0.9224, 1.0, 0.0, 0.0, 1.0, 0.0, 0.0, 1.0, 0.0, 0.0, 1.0, 0.0, 0.0, 0.9995, 0.0, -0.03109, 0.9995, 0.0, -0.03109, 0.9995, 0.0, -0.03109, 0.9995, 0.0, -0.03109, -0.3138, 0.0, 0.9495, -0.3138, 0.0, 0.9495, -0.3138, 0.0, 0.9495, -0.3138, 0.0, 0.9495, -0.8655, 0.0, 0.5009, -0.8655, 0.0, 0.5009, -0.8655, 0.0, 0.5009, -0.8655, 0.0, 0.5009, -0.9995, 0.0, 0.03109, -0.9995, 0.0, 0.03109, -0.9995, 0.0, 0.03109, -0.9995, 0.0, 0.03109, -0.3138, 0.0, -0.9495, -0.3138, 0.0, -0.9495, -0.3138, 0.0, -0.9495, -0.3138, 0.0, -0.9495, -1.0, 0.0, 0.0, -1.0, 0.0, 0.0, -1.0, 0.0, 0.0, -1.0, 0.0, 0.0, -0.9995, 0.0, -0.03109, -0.9995, 0.0, -0.03109, -0.9995, 0.0, -0.03109, -0.9995, 0.0, -0.03109, -1.0, 0.0, 0.0, -1.0, 0.0, 0.0, -1.0, 0.0, 0.0, -1.0, 0.0, 0.0, -0.8655, 0.0, -0.5009, -0.8655, 0.0, -0.5009, -0.8655, 0.0, -0.5009, -0.8655, 0.0, -0.5009, 0.8655, 0.0, -0.5009, 0.8655, 0.0, -0.5009, 0.8655, 0.0, -0.5009, 0.8655, 0.0, -0.5009, -0.3863, 0.0, -0.9224, -0.3863, 0.0, -0.9224, -0.3863, 0.0, -0.9224, -0.3863, 0.0, -0.9224, 0.9995, 0.0, 0.03109, 0.9995, 0.0, 0.03109, 0.9995, 0.0, 0.03109, 0.9995, 0.0, 0.03109, 0.0, 0.0, -1.0, 0.0, 0.0, -1.0, 0.0, 0.0, -1.0, 0.0, 0.0, -1.0, 0.8655, 0.0, 0.5009, 0.8655, 0.0, 0.5009, 0.8655, 0.0, 0.5009, 0.8655, 0.0, 0.5009, 0.3138, 0.0, -0.9495, 0.3138, 0.0, -0.9495, 0.3138, 0.0, -0.9495, 0.3138, 0.0, -0.9495, 1.0, 0.0, 0.0, 1.0, 0.0, 0.0, 1.0, 0.0, 0.0, 1.0, 0.0, 0.0, -0.9995, 0.0, 0.0311, -0.9995, 0.0, 0.0311, -0.9995, 0.0, 0.0311, -0.9995, 0.0, 0.0311, 0.8655, 0.0, -0.5009, 0.8655, 0.0, -0.5009, 0.8655, 0.0, -0.5009, 0.8655, 0.0, -0.5009, 0.3997, 0.0, -0.9167, 0.3997, 0.0, -0.9167, 0.3997, 0.0, -0.9167, 0.3997, 0.0, -0.9167, -0.9995, 0.0, -0.0311, -0.9995, 0.0, -0.0311, -0.9995, 0.0, -0.0311, -0.9995, 0.0, -0.0311, 0.9995, 0.0, -0.0311, 0.9995, 0.0, -0.0311, 0.9995, 0.0, -0.0311, 0.9995, 0.0, -0.0311, 0.0, 1.0, 3.33e-08, 0.0, 1.0, 3.33e-08, 0.0, 1.0, 3.33e-08, 0.0, 1.0, 3.33e-08, 0.0, 1.0, 5.012e-08, 0.0, 1.0, 5.012e-08, 0.0, 1.0, 5.012e-08, 0.0, 1.0, 5.012e-08, 0.0, 1.0, -5.178e-08, 0.0, 1.0, -5.178e-08, 0.0, 1.0, -5.178e-08, 0.0, 1.0, -5.178e-08, 0.0, 1.0, -2.582e-08, 0.0, 1.0, -2.582e-08, 0.0, 1.0, -2.582e-08, 0.0, 1.0, -2.582e-08, 0.0, 1.0, -2.532e-08, 0.0, 1.0, -2.532e-08, 0.0, 1.0, -2.532e-08, 0.0, 1.0, -2.532e-08, 0.0, 1.0, -4.919e-08, 0.0, 1.0, -4.919e-08, 0.0, 1.0, -4.919e-08, 0.0, 1.0, -4.919e-08, 0.0, 1.0, 1.661e-08, 0.0, 1.0, 1.661e-08, 0.0, 1.0, 1.661e-08, 0.0, 1.0, 1.661e-08, 0.0, 1.0, 0.0, 0.0, 1.0, 0.0, 0.0, 1.0, 0.0, 0.0, 1.0, 0.0, -1.835e-08, 1.0, -4.997e-07, -1.835e-08, 1.0, -4.997e-07, -1.835e-08, 1.0, -4.997e-07, -1.835e-08, 1.0, -4.997e-07, 0.0, 1.0, 0.0, 0.0, 1.0, 0.0, 0.0, 1.0, 0.0, 0.0, 1.0, 0.0, 0.0, 1.0, 4.631e-08, 0.0, 1.0, 4.631e-08, 0.0, 1.0, 4.631e-08, 0.0, 1.0, 4.631e-08, 0.0, 1.0, -1.134e-08, 0.0, 1.0, -1.134e-08, 0.0, 1.0, -1.134e-08, 0.0, 1.0, -1.134e-08, 0.0, 1.0, 0.0, 0.0, 1.0, 0.0, 0.0, 1.0, 0.0, 0.0, 1.0, 0.0, 0.0, 1.0, 8.084e-09, 0.0, 1.0, 8.084e-09, 0.0, 1.0, 8.084e-09, 0.0, 1.0, 8.084e-09, 0.0, 1.0, 0.0, 0.0, 1.0, 0.0, 0.0, 1.0, 0.0, 0.0, 1.0, 0.0, 0.0, 1.0, -2.111e-09, 0.0, 1.0, -2.111e-09, 0.0, 1.0, -2.111e-09, 0.0, 1.0, -2.111e-09, 0.0, 1.0, -2.111e-09, 0.0, 1.0, -2.111e-09, 0.0, 1.0, -2.111e-09, 0.0, 1.0, -2.111e-09, 0.0, 1.0, -2.111e-09, 0.0, 1.0, -2.111e-09, 0.0, 1.0, -1.89e-08, 0.0, 1.0, -1.89e-08, 0.0, 1.0, -1.89e-08, 0.0, 1.0, -1.89e-08, 0.0, 1.0, -1.89e-08, 0.0, 1.0, -1.89e-08, 0.0, 1.0, -7.67e-08, 0.0, 1.0, -7.67e-08, 0.0, 1.0, -7.67e-08, 0.0, 1.0, -7.67e-08, 0.0, 1.0, -7.67e-08, 0.0, 1.0, -7.67e-08, 0.2625, 0.0, -0.9649, 0.2625, 0.0, -0.9649, 0.2625, 0.0, -0.9649, 0.2625, 0.0, -0.9649, -0.2668, 0.0, -0.9638, -0.2668, 0.0, -0.9638, -0.2668, 0.0, -0.9638, -0.2668, 0.0, -0.9638, 0.8987, 0.0, -0.4387, 0.8987, 0.0, -0.4387, 0.8987, 0.0, -0.4387, 0.8987, 0.0, -0.4387, 0.0, 1.0, 9.237e-09, 0.0, 1.0, 9.237e-09, 0.0, 1.0, 9.237e-09, 0.0, 1.0, 9.237e-09, 0.0, 1.0, 9.237e-09, 0.0, 1.0, 9.237e-09, 0.0, 1.0, 9.237e-09, 0.0, 1.0, 9.237e-09, 0.0, 1.0, 9.237e-09, 0.0, 1.0, 9.237e-09, 0.0, 1.0, 9.237e-09, 0.0, 1.0, 9.237e-09, 0.0, 1.0, 9.237e-09, 0.0, 1.0, 9.237e-09, 0.0, 1.0, 9.237e-09, 0.0, 1.0, 9.237e-09, 0.0, 1.0, 9.237e-09, 0.0, 1.0, 9.237e-09, 0.0, 1.0, 9.237e-09, 0.0, 1.0, 9.237e-09, 0.0, 1.0, 9.237e-09, 0.0, 1.0, 9.237e-09, 0.0, 1.0, 9.237e-09, 0.0, 1.0, 9.237e-09, 0.0, 1.0, 9.237e-09, 0.0, 1.0, 9.237e-09, 0.0, 1.0, 9.237e-09, 0.0, 1.0, 9.237e-09, -2.822e-06, 1.0, -4.364e-07, -2.822e-06, 1.0, -4.364e-07, -2.822e-06, 1.0, -4.364e-07, -2.822e-06, 1.0, -4.364e-07, -2.822e-06, 1.0, -4.364e-07, -2.822e-06, 1.0, -4.364e-07, -2.822e-06, 1.0, -4.364e-07, -2.822e-06, 1.0, -4.364e-07, -2.822e-06, 1.0, -4.364e-07, -2.822e-06, 1.0, -4.364e-07, -2.822e-06, 1.0, -4.364e-07, -2.822e-06, 1.0, -4.364e-07, -2.822e-06, 1.0, -4.364e-07, -2.822e-06, 1.0, -4.364e-07, -2.822e-06, 1.0, -4.364e-07, -2.822e-06, 1.0, -4.364e-07, 0.3863, 0.0, -0.9224, 0.3863, 0.0, -0.9224, 0.3863, 0.0, -0.9224, 0.3863, 0.0, -0.9224, 0.4002, 0.0, 0.9164, 0.4002, 0.0, 0.9164, 0.4002, 0.0, 0.9164, 0.4002, 0.0, 0.9164, 1.0, 0.0, 0.0, 1.0, 0.0, 0.0, 1.0, 0.0, 0.0, 1.0, 0.0, 0.0, 0.3863, 0.0, 0.9224, 0.3863, 0.0, 0.9224, 0.3863, 0.0, 0.9224, 0.3863, 0.0, 0.9224, 0.6074, 0.0, -0.7944, 0.6074, 0.0, -0.7944, 0.6074, 0.0, -0.7944, 0.6074, 0.0, -0.7944, 0.9995, 0.0, 0.0311, 0.9995, 0.0, 0.0311, 0.9995, 0.0, 0.0311, 0.9995, 0.0, 0.0311, -0.8655, 0.0, -0.5009, -0.8655, 0.0, -0.5009, -0.8655, 0.0, -0.5009, -0.8655, 0.0, -0.5009, 0.9627, 0.0, -0.2706, 0.9627, 0.0, -0.2706, 0.9627, 0.0, -0.2706, 0.9627, 0.0, -0.2706, 0.3997, 0.0, -0.9167, 0.3997, 0.0, -0.9167, 0.3997, 0.0, -0.9167, 0.3997, 0.0, -0.9167, -0.8655, 0.0, 0.5009, -0.8655, 0.0, 0.5009, -0.8655, 0.0, 0.5009, -0.8655, 0.0, 0.5009, 0.4002, 0.0, 0.9164, 0.4002, 0.0, 0.9164, 0.4002, 0.0, 0.9164, 0.4002, 0.0, 0.9164, 0.8655, 0.0, 0.5009, 0.8655, 0.0, 0.5009, 0.8655, 0.0, 0.5009, 0.8655, 0.0, 0.5009, 0.3138, 0.0, 0.9495, 0.3138, 0.0, 0.9495, 0.3138, 0.0, 0.9495, 0.3138, 0.0, 0.9495, 0.4002, 0.0, 0.9164, 0.4002, 0.0, 0.9164, 0.4002, 0.0, 0.9164, 0.4002, 0.0, 0.9164, 0.0, 0.0, -1.0, 0.0, 0.0, -1.0, 0.0, 0.0, -1.0, 0.0, 0.0, -1.0, 0.3997, 0.0, -0.9167, 0.3997, 0.0, -0.9167, 0.3997, 0.0, -0.9167, 0.3997, 0.0, -0.9167, 0.0, 0.0, 1.0, 0.0, 0.0, 1.0, 0.0, 0.0, 1.0, 0.0, 0.0, 1.0, 0.0, 0.0, 1.0, 0.0, 0.0, 1.0, 0.0, 0.0, 1.0, 0.0, 0.0, 1.0, 0.6231, 0.0, 0.7822, 0.6231, 0.0, 0.7822, 0.6231, 0.0, 0.7822, 0.6231, 0.0, 0.7822, -1.0, 0.0, 0.0, -1.0, 0.0, 0.0, -1.0, 0.0, 0.0, -1.0, 0.0, 0.0, -0.3895, 0.0, 0.921, -0.3895, 0.0, 0.921, -0.3895, 0.0, 0.921, -0.3895, 0.0, 0.921, 0.973, 0.0, 0.2308, 0.973, 0.0, 0.2308, 0.973, 0.0, 0.2308, 0.973, 0.0, 0.2308, -0.9105, 0.0, -0.4135, -0.9105, 0.0, -0.4135, -0.9105, 0.0, -0.4135, -0.9105, 0.0, -0.4135, -0.4276, 0.0, -0.904, -0.4276, 0.0, -0.904, -0.4276, 0.0, -0.904, -0.4276, 0.0, -0.904, 0.0, 0.0, -1.0, 0.0, 0.0, -1.0, 0.0, 0.0, -1.0, 0.0, 0.0, -1.0, 0.4077, 0.0, -0.9131, 0.4077, 0.0, -0.9131, 0.4077, 0.0, -0.9131, 0.4077, 0.0, -0.9131, 0.09561, 0.0, 0.9954, 0.09561, 0.0, 0.9954, 0.09561, 0.0, 0.9954, 0.09561, 0.0, 0.9954, -0.4615, 0.0, -0.8871, -0.4615, 0.0, -0.8871, -0.4615, 0.0, -0.8871, -0.4615, 0.0, -0.8871, 0.5239, 0.0, 0.8518, 0.5239, 0.0, 0.8518, 0.5239, 0.0, 0.8518, 0.5239, 0.0, 0.8518, 1.0, 0.0, 0.0, 1.0, 0.0, 0.0, 1.0, 0.0, 0.0, 1.0, 0.0, 0.0, 0.9159, 0.0, 0.4013, 0.9159, 0.0, 0.4013, 0.9159, 0.0, 0.4013, 0.9159, 0.0, 0.4013, -0.9052, 0.0, -0.4251, -0.9052, 0.0, -0.4251, -0.9052, 0.0, -0.4251, -0.9052, 0.0, -0.4251, 1.0, 0.0, 0.0, 1.0, 0.0, 0.0, 1.0, 0.0, 0.0, 1.0, 0.0, 0.0, 0.0, 0.0, 1.0, 0.0, 0.0, 1.0, 0.0, 0.0, 1.0, 0.0, 0.0, 1.0, -1.0, 0.0, 0.0, -1.0, 0.0, 0.0, -1.0, 0.0, 0.0, -1.0, 0.0, 0.0, 0.9389, 0.0, -0.3441, 0.9389, 0.0, -0.3441, 0.9389, 0.0, -0.3441, 0.9389, 0.0, -0.3441, -0.447, 0.0, 0.8945, -0.447, 0.0, 0.8945, -0.447, 0.0, 0.8945, -0.447, 0.0, 0.8945, 0.3348, 0.0, -0.9423, 0.3348, 0.0, -0.9423, 0.3348, 0.0, -0.9423, 0.3348, 0.0, -0.9423, -0.2663, 0.0, 0.9639, -0.2663, 0.0, 0.9639, -0.2663, 0.0, 0.9639, -0.2663, 0.0, 0.9639, 0.0, 0.0, -1.0, 0.0, 0.0, -1.0, 0.0, 0.0, -1.0, 0.0, 0.0, -1.0, 0.9313, 0.0, -0.3642, 0.9313, 0.0, -0.3642, 0.9313, 0.0, -0.3642, 0.9313, 0.0, -0.3642, -0.5422, 0.0, 0.8402, -0.5422, 0.0, 0.8402, -0.5422, 0.0, 0.8402, -0.5422, 0.0, 0.8402, 0.0, 0.0, 1.0, 0.0, 0.0, 1.0, 0.0, 0.0, 1.0, 0.0, 0.0, 1.0, -0.9773, 0.0, 0.2121, -0.9773, 0.0, 0.2121, -0.9773, 0.0, 0.2121, -0.9773, 0.0, 0.2121, -0.919, 0.0, 0.3943, -0.919, 0.0, 0.3943, -0.919, 0.0, 0.3943, -0.919, 0.0, 0.3943, 0.3394, 0.0, 0.9406, 0.3394, 0.0, 0.9406, 0.3394, 0.0, 0.9406, 0.3394, 0.0, 0.9406, -0.9153, 0.0, 0.4027, -0.9153, 0.0, 0.4027, -0.9153, 0.0, 0.4027, -0.9153, 0.0, 0.4027, -1.0, 0.0, 0.0, -1.0, 0.0, 0.0, -1.0, 0.0, 0.0, -1.0, 0.0, 0.0, -0.9588, 0.0, -0.284, -0.9588, 0.0, -0.284, -0.9588, 0.0, -0.284, -0.9588, 0.0, -0.284, 0.9294, 0.0, 0.3692, 0.9294, 0.0, 0.3692, 0.9294, 0.0, 0.3692, 0.9294, 0.0, 0.3692, -0.5699, 0.0, -0.8217, -0.5699, 0.0, -0.8217, -0.5699, 0.0, -0.8217, -0.5699, 0.0, -0.8217, 1.0, 0.0, 0.0, 1.0, 0.0, 0.0, 1.0, 0.0, 0.0, 1.0, 0.0, 0.0, 1.0, 0.0, 0.0, 1.0, 0.0, 0.0, 1.0, 0.0, 0.0, 1.0, 0.0, 0.0, -0.3138, 0.0, 0.9495, -0.3138, 0.0, 0.9495, -0.3138, 0.0, 0.9495, -0.3138, 0.0, 0.9495, -0.3138, 0.0, -0.9495, -0.3138, 0.0, -0.9495, -0.3138, 0.0, -0.9495, -0.3138, 0.0, -0.9495, 0.9995, 0.0, -0.03109, 0.9995, 0.0, -0.03109, 0.9995, 0.0, -0.03109, 0.9995, 0.0, -0.03109, -1.0, 0.0, 0.0, -1.0, 0.0, 0.0, -1.0, 0.0, 0.0, -1.0, 0.0, 0.0, 0.8655, 0.0, -0.5009, 0.8655, 0.0, -0.5009, 0.8655, 0.0, -0.5009, 0.8655, 0.0, -0.5009, 0.9995, 0.0, 0.03109, 0.9995, 0.0, 0.03109, 0.9995, 0.0, 0.03109, 0.9995, 0.0, 0.03109, 0.8655, 0.0, 0.5009, 0.8655, 0.0, 0.5009, 0.8655, 0.0, 0.5009, 0.8655, 0.0, 0.5009, 1.0, 0.0, 0.0, 1.0, 0.0, 0.0, 1.0, 0.0, 0.0, 1.0, 0.0, 0.0, -0.9995, 0.0, 0.0311, -0.9995, 0.0, 0.0311, -0.9995, 0.0, 0.0311, -0.9995, 0.0, 0.0311, 0.3997, 0.0, -0.9167, 0.3997, 0.0, -0.9167, 0.3997, 0.0, -0.9167, 0.3997, 0.0, -0.9167, -0.9995, 0.0, -0.0311, -0.9995, 0.0, -0.0311, -0.9995, 0.0, -0.0311, -0.9995, 0.0, -0.0311, 0.0, -1.0, -5.328e-08, 0.0, -1.0, -5.328e-08, 0.0, -1.0, -5.328e-08, 0.0, -1.0, -5.328e-08, 0.0, -1.0, 0.0, 0.0, -1.0, 0.0, 0.0, -1.0, 0.0, 0.0, -1.0, 0.0, 0.0, -1.0, 0.0, 0.0, -1.0, 0.0, 0.0, -1.0, 0.0, 0.0, -1.0, 0.0, 0.0, -1.0, 0.0, 0.0, -1.0, 0.0, 0.0, -1.0, 0.0, 0.0, -1.0, 0.0, 0.0, -1.0, 0.0, 0.0, -1.0, 0.0, 0.0, -1.0, 0.0, 0.0, -1.0, 0.0, 0.0, -1.0, 0.0, 0.0, -1.0, 0.0, 0.0, -1.0, 0.0, 0.0, -1.0, 0.0, 0.0, -1.0, 0.0, 0.0, -1.0, 0.0, 0.0, -1.0, 0.0, 0.0, -1.0, 0.0, 0.0, -1.0, 1.491e-08, 0.0, -1.0, 1.491e-08, 0.0, -1.0, 1.491e-08, 0.0, -1.0, 1.491e-08, -1.835e-08, -1.0, -5.02e-07, -1.835e-08, -1.0, -5.02e-07, -1.835e-08, -1.0, -5.02e-07, -1.835e-08, -1.0, -5.02e-07, 0.0, -1.0, 5.467e-08, 0.0, -1.0, 5.467e-08, 0.0, -1.0, 5.467e-08, 0.0, -1.0, 5.467e-08, 0.0, -1.0, 4.631e-08, 0.0, -1.0, 4.631e-08, 0.0, -1.0, 4.631e-08, 0.0, -1.0, 4.631e-08, 0.0, -1.0, 0.0, 0.0, -1.0, 0.0, 0.0, -1.0, 0.0, 0.0, -1.0, 0.0, 0.0, -1.0, 0.0, 0.0, -1.0, 0.0, 0.0, -1.0, 0.0, 0.0, -1.0, 0.0, 0.0, -1.0, 0.0, 0.0, -1.0, 0.0, 0.0, -1.0, 0.0, 0.0, -1.0, 0.0, 0.0, -1.0, -5.499e-08, 0.0, -1.0, -5.499e-08, 0.0, -1.0, -5.499e-08, 0.0, -1.0, -5.499e-08, 0.0, -1.0, -5.34e-10, 0.0, -1.0, -5.34e-10, 0.0, -1.0, -5.34e-10, 0.0, -1.0, -5.34e-10, 0.0, -1.0, -5.34e-10, 0.0, -1.0, -5.34e-10, 0.0, -1.0, -5.34e-10, 0.0, -1.0, -5.34e-10, 0.0, -1.0, -5.34e-10, 0.0, -1.0, -5.34e-10, 0.0, -1.0, 0.0, 0.0, -1.0, 0.0, 0.0, -1.0, 0.0, 0.0, -1.0, 0.0, 0.0, -1.0, 0.0, 0.0, -1.0, 0.0, 0.0, -1.0, -2.095e-08, 0.0, -1.0, -2.095e-08, 0.0, -1.0, -2.095e-08, 0.0, -1.0, -2.095e-08, 0.0, -1.0, -2.095e-08, 0.0, -1.0, -2.095e-08, 0.2625, 0.0, -0.9649, 0.2625, 0.0, -0.9649, 0.2625, 0.0, -0.9649, 0.2625, 0.0, -0.9649, -0.2668, 0.0, -0.9638, -0.2668, 0.0, -0.9638, -0.2668, 0.0, -0.9638, -0.2668, 0.0, -0.9638, 0.8987, 0.0, -0.4387, 0.8987, 0.0, -0.4387, 0.8987, 0.0, -0.4387, 0.8987, 0.0, -0.4387, 0.0, -1.0, 9.237e-09, 0.0, -1.0, 9.237e-09, 0.0, -1.0, 9.237e-09, 0.0, -1.0, 9.237e-09, 0.0, -1.0, 9.237e-09, 0.0, -1.0, 9.237e-09, 0.0, -1.0, 9.237e-09, 0.0, -1.0, 9.237e-09, 0.0, -1.0, 9.237e-09, 0.0, -1.0, 9.237e-09, 0.0, -1.0, 9.237e-09, 0.0, -1.0, 9.237e-09, 0.0, -1.0, 9.237e-09, 0.0, -1.0, 9.237e-09, 0.0, -1.0, 9.237e-09, 0.0, -1.0, 9.237e-09, 0.0, -1.0, 9.237e-09, 0.0, -1.0, 9.237e-09, 0.0, -1.0, 9.237e-09, 0.0, -1.0, 9.237e-09, 0.0, -1.0, 9.237e-09, 0.0, -1.0, 9.237e-09, 0.0, -1.0, 9.237e-09, 0.0, -1.0, 9.237e-09, 0.0, -1.0, 9.237e-09, 0.0, -1.0, 9.237e-09, 0.0, -1.0, 9.237e-09, 0.0, -1.0, 9.237e-09, -2.822e-06, -1.0, -4.35e-07, -2.822e-06, -1.0, -4.35e-07, -2.822e-06, -1.0, -4.35e-07, -2.822e-06, -1.0, -4.35e-07, -2.822e-06, -1.0, -4.35e-07, -2.822e-06, -1.0, -4.35e-07, -2.822e-06, -1.0, -4.35e-07, -2.822e-06, -1.0, -4.35e-07, -2.822e-06, -1.0, -4.35e-07, -2.822e-06, -1.0, -4.35e-07, -2.822e-06, -1.0, -4.35e-07, -2.822e-06, -1.0, -4.35e-07, -2.822e-06, -1.0, -4.35e-07, -2.822e-06, -1.0, -4.35e-07, -2.822e-06, -1.0, -4.35e-07, -2.822e-06, -1.0, -4.35e-07, 0.3863, 0.0, -0.9224, 0.3863, 0.0, -0.9224, 0.3863, 0.0, -0.9224, 0.3863, 0.0, -0.9224, 0.4002, 0.0, 0.9164, 0.4002, 0.0, 0.9164, 0.4002, 0.0, 0.9164, 0.4002, 0.0, 0.9164, 0.3863, 0.0, 0.9224, 0.3863, 0.0, 0.9224, 0.3863, 0.0, 0.9224, 0.3863, 0.0, 0.9224, 0.6505, 0.0, -0.7595, 0.6505, 0.0, -0.7595, 0.6505, 0.0, -0.7595, 0.6505, 0.0, -0.7595, -0.8655, 0.0, -0.5009, -0.8655, 0.0, -0.5009, -0.8655, 0.0, -0.5009, -0.8655, 0.0, -0.5009, 0.9643, 0.0, -0.2648, 0.9643, 0.0, -0.2648, 0.9643, 0.0, -0.2648, 0.9643, 0.0, -0.2648, 0.3997, 0.0, -0.9167, 0.3997, 0.0, -0.9167, 0.3997, 0.0, -0.9167, 0.3997, 0.0, -0.9167, -0.8655, 0.0, 0.5009, -0.8655, 0.0, 0.5009, -0.8655, 0.0, 0.5009, -0.8655, 0.0, 0.5009, 0.4002, 0.0, 0.9164, 0.4002, 0.0, 0.9164, 0.4002, 0.0, 0.9164, 0.4002, 0.0, 0.9164, 0.4002, 0.0, 0.9164, 0.4002, 0.0, 0.9164, 0.4002, 0.0, 0.9164, 0.4002, 0.0, 0.9164, 0.0, 0.0, -1.0, 0.0, 0.0, -1.0, 0.0, 0.0, -1.0, 0.0, 0.0, -1.0, 0.3997, 0.0, -0.9167, 0.3997, 0.0, -0.9167, 0.3997, 0.0, -0.9167, 0.3997, 0.0, -0.9167, 0.0, 0.0, 1.0, 0.0, 0.0, 1.0, 0.0, 0.0, 1.0, 0.0, 0.0, 1.0, 0.6615, 0.0, 0.7499, 0.6615, 0.0, 0.7499, 0.6615, 0.0, 0.7499, 0.6615, 0.0, 0.7499, -1.0, 0.0, 0.0, -1.0, 0.0, 0.0, -1.0, 0.0, 0.0, -1.0, 0.0, 0.0, -0.3895, 0.0, 0.921, -0.3895, 0.0, 0.921, -0.3895, 0.0, 0.921, -0.3895, 0.0, 0.921, 0.973, 0.0, 0.2308, 0.973, 0.0, 0.2308, 0.973, 0.0, 0.2308, 0.973, 0.0, 0.2308, -0.9105, 0.0, -0.4135, -0.9105, 0.0, -0.4135, -0.9105, 0.0, -0.4135, -0.9105, 0.0, -0.4135, -0.4276, 0.0, -0.904, -0.4276, 0.0, -0.904, -0.4276, 0.0, -0.904, -0.4276, 0.0, -0.904, 0.0, 0.0, -1.0, 0.0, 0.0, -1.0, 0.0, 0.0, -1.0, 0.0, 0.0, -1.0, 0.4077, 0.0, -0.9131, 0.4077, 0.0, -0.9131, 0.4077, 0.0, -0.9131, 0.4077, 0.0, -0.9131, 0.09561, 0.0, 0.9954, 0.09561, 0.0, 0.9954, 0.09561, 0.0, 0.9954, 0.09561, 0.0, 0.9954, -0.4615, 0.0, -0.8871, -0.4615, 0.0, -0.8871, -0.4615, 0.0, -0.8871, -0.4615, 0.0, -0.8871, 0.5239, 0.0, 0.8518, 0.5239, 0.0, 0.8518, 0.5239, 0.0, 0.8518, 0.5239, 0.0, 0.8518, 1.0, 0.0, 0.0, 1.0, 0.0, 0.0, 1.0, 0.0, 0.0, 1.0, 0.0, 0.0, 0.9159, 0.0, 0.4013, 0.9159, 0.0, 0.4013, 0.9159, 0.0, 0.4013, 0.9159, 0.0, 0.4013, -0.9052, 0.0, -0.4251, -0.9052, 0.0, -0.4251, -0.9052, 0.0, -0.4251, -0.9052, 0.0, -0.4251, 1.0, 0.0, 0.0, 1.0, 0.0, 0.0, 1.0, 0.0, 0.0, 1.0, 0.0, 0.0, 0.0, 0.0, 1.0, 0.0, 0.0, 1.0, 0.0, 0.0, 1.0, 0.0, 0.0, 1.0, -1.0, 0.0, 0.0, -1.0, 0.0, 0.0, -1.0, 0.0, 0.0, -1.0, 0.0, 0.0, 0.9389, 0.0, -0.3441, 0.9389, 0.0, -0.3441, 0.9389, 0.0, -0.3441, 0.9389, 0.0, -0.3441, -0.447, 0.0, 0.8945, -0.447, 0.0, 0.8945, -0.447, 0.0, 0.8945, -0.447, 0.0, 0.8945, 0.3348, 0.0, -0.9423, 0.3348, 0.0, -0.9423, 0.3348, 0.0, -0.9423, 0.3348, 0.0, -0.9423, -0.2663, 0.0, 0.9639, -0.2663, 0.0, 0.9639, -0.2663, 0.0, 0.9639, -0.2663, 0.0, 0.9639, 0.0, 0.0, -1.0, 0.0, 0.0, -1.0, 0.0, 0.0, -1.0, 0.0, 0.0, -1.0, 0.9313, 0.0, -0.3642, 0.9313, 0.0, -0.3642, 0.9313, 0.0, -0.3642, 0.9313, 0.0, -0.3642, -0.5422, 0.0, 0.8402, -0.5422, 0.0, 0.8402, -0.5422, 0.0, 0.8402, -0.5422, 0.0, 0.8402, 0.0, 0.0, 1.0, 0.0, 0.0, 1.0, 0.0, 0.0, 1.0, 0.0, 0.0, 1.0, -0.9773, 0.0, 0.2121, -0.9773, 0.0, 0.2121, -0.9773, 0.0, 0.2121, -0.9773, 0.0, 0.2121, -0.919, 0.0, 0.3943, -0.919, 0.0, 0.3943, -0.919, 0.0, 0.3943, -0.919, 0.0, 0.3943, 0.3394, 0.0, 0.9406, 0.3394, 0.0, 0.9406, 0.3394, 0.0, 0.9406, 0.3394, 0.0, 0.9406, -0.9153, 0.0, 0.4027, -0.9153, 0.0, 0.4027, -0.9153, 0.0, 0.4027, -0.9153, 0.0, 0.4027, -1.0, 0.0, 0.0, -1.0, 0.0, 0.0, -1.0, 0.0, 0.0, -1.0, 0.0, 0.0, -0.9588, 0.0, -0.284, -0.9588, 0.0, -0.284, -0.9588, 0.0, -0.284, -0.9588, 0.0, -0.284, 0.9294, 0.0, 0.3692, 0.9294, 0.0, 0.3692, 0.9294, 0.0, 0.3692, 0.9294, 0.0, 0.3692, -0.5699, 0.0, -0.8217, -0.5699, 0.0, -0.8217, -0.5699, 0.0, -0.8217, -0.5699, 0.0, -0.8217, 1.0, 0.0, 0.0, 1.0, 0.0, 0.0, 1.0, 0.0, 0.0, 1.0, 0.0, 0.0, 0.9608, 0.0, 0.2772, 0.9608, 0.0, 0.2772, 0.9608, 0.0, 0.2772, 0.9608, 0.0, 0.2772, 1.0, 0.0, 0.0, 1.0, 0.0, 0.0, 1.0, 0.0, 0.0, 1.0, 0.0, 0.0, 0.9576, 0.0, 0.2882, 0.9576, 0.0, 0.2882, 0.9576, 0.0, 0.2882, 0.9576, 0.0, 0.2882, 1.0, 0.0, 0.0, 1.0, 0.0, 0.0, 1.0, 0.0, 0.0, 1.0, 0.0, 0.0])] * 3)])
me_cube_001 = bpy.data.meshes.new('Cube.001')
me_cube_001.from_pydata([(0.07999, 0.0263, 0.09924), (0.08929, 0.0263, -0.08286), (0.08704, 0.0263, -0.09322), (0.07773, 0.0263, -0.09923), (0.00916, 0.0263, 0.1077), (0.02076, 0.0263, -0.115), (0.01117, 0.0263, -0.114), (0.00916, 0.0263, -0.1056), (0.01149, 0.0263, 0.114), (0.01907, 0.0263, 0.1161), (0.08703, 0.0263, 0.09436), (0.08929, 0.0263, 0.08672), (0.07999, -0.02629, 0.09924), (0.08929, -0.02629, -0.08286), (0.08704, -0.02629, -0.09322), (0.07773, -0.02629, -0.09923), (0.00916, -0.02629, 0.1077), (0.02076, -0.02629, -0.115), (0.01117, -0.02629, -0.114), (0.00916, -0.02629, -0.1056), (0.01149, -0.02629, 0.114), (0.01907, -0.02629, 0.1161), (0.08703, -0.02629, 0.09436), (0.08929, -0.02629, 0.08672)], [], [(10, 11, 1, 2, 3, 5, 6, 7, 4, 8, 9, 0), (22, 12, 21, 20, 16, 19, 18, 17, 15, 14, 13, 23)])
me_cube_001.polygons.foreach_set('material_index', [2, 2])
_uv = me_cube_001.uv_layers.new(name='UVMap')
_uv.uv.foreach_set('vector', [-8.662, 3.217, -8.656, 3.195, -8.656, 2.703, -8.662, 2.673, -8.689, 2.655, -8.855, 2.61, -8.883, 2.612, -8.888, 2.637, -8.888, 3.256, -8.882, 3.275, -8.86, 3.281, -8.683, 3.232, -8.662, 3.217, -8.683, 3.232, -8.86, 3.281, -8.882, 3.275, -8.888, 3.256, -8.888, 2.637, -8.883, 2.612, -8.855, 2.61, -8.689, 2.655, -8.662, 2.673, -8.656, 2.703, -8.656, 3.195])
me_cube_001.materials.append(mat_wall_metal)
me_cube_001.materials.append(mat_pipemetal)
me_cube_001.materials.append(mat_doormetal)
me_cube_001.use_remesh_preserve_volume = False
me_cube_001.use_remesh_preserve_attributes = False
me_cube_001.use_mirror_x = True
me_cube_001.update()
me_cube_001.normals_split_custom_set([tuple(v) for v in zip(*[iter([0.0, 1.0, 6.812e-09, 0.0, 1.0, 6.812e-09, 0.0, 1.0, 6.812e-09, 0.0, 1.0, 6.812e-09, 0.0, 1.0, 6.812e-09, 0.0, 1.0, 6.812e-09, 0.0, 1.0, 6.812e-09, 0.0, 1.0, 6.812e-09, 0.0, 1.0, 6.812e-09, 0.0, 1.0, 6.812e-09, 0.0, 1.0, 6.812e-09, 0.0, 1.0, 6.812e-09, 7.562e-08, -1.0, -1.091e-06, 7.562e-08, -1.0, -1.091e-06, 7.562e-08, -1.0, -1.091e-06, 7.562e-08, -1.0, -1.091e-06, 7.562e-08, -1.0, -1.091e-06, 7.562e-08, -1.0, -1.091e-06, 7.562e-08, -1.0, -1.091e-06, 7.562e-08, -1.0, -1.091e-06, 7.562e-08, -1.0, -1.091e-06, 7.562e-08, -1.0, -1.091e-06, 7.562e-08, -1.0, -1.091e-06, 7.562e-08, -1.0, -1.091e-06])] * 3)])
me_cube_002 = bpy.data.meshes.new('Cube.002')
me_cube_002.from_pydata([(-0.01926, 0.0263, -0.0531), (-0.1467, 0.0263, -0.03963), (-0.01651, 0.0263, 0.01514), (-0.009248, 0.0263, 0.01136), (-0.00554, 0.0263, 0.003198), (-0.1467, 0.0263, 0.04002), (-0.1438, 0.0263, 0.03274), (-0.135, 0.0263, 0.02955), (-0.1348, 0.0263, 0.09042), (-0.00554, 0.0263, 0.08106), (-0.143, 0.0263, -0.04809), (-0.1349, 0.0263, -0.0531), (-0.1345, 0.0263, 0.01514), (-0.008435, 0.0263, 0.08723), (-0.01517, 0.0263, 0.09042), (-0.01597, 0.0263, 0.02955), (-0.143, 0.0263, 0.01136), (-0.1467, 0.0263, 0.003767), (-0.008435, 0.0263, 0.03274), (-0.00554, 0.0263, 0.03932), (-0.1438, 0.0263, 0.08723), (-0.1467, 0.0263, 0.07983), (-0.009248, 0.0263, -0.04809), (-0.00554, 0.0263, -0.03945), (-0.01926, -0.02629, -0.0531), (-0.1467, -0.02629, -0.03963), (-0.01651, -0.02629, 0.01514), (-0.009248, -0.02629, 0.01136), (-0.00554, -0.02629, 0.003198), (-0.1467, -0.02629, 0.04002), (-0.1438, -0.02629, 0.03274), (-0.135, -0.02629, 0.02955), (-0.1348, -0.02629, 0.09042), (-0.00554, -0.02629, 0.08106), (-0.143, -0.02629, -0.04809), (-0.1349, -0.02629, -0.0531), (-0.1345, -0.02629, 0.01514), (-0.008435, -0.02629, 0.08723), (-0.01517, -0.02629, 0.09042), (-0.01597, -0.02629, 0.02955), (-0.143, -0.02629, 0.01136), (-0.1467, -0.02629, 0.003767), (-0.008435, -0.02629, 0.03274), (-0.00554, -0.02629, 0.03932), (-0.1438, -0.02629, 0.08723), (-0.1467, -0.02629, 0.07983), (-0.009248, -0.02629, -0.04809), (-0.00554, -0.02629, -0.03945)], [], [(6, 5, 21, 20, 8, 14, 13, 9, 19, 18, 15, 7), (3, 4, 23, 22, 0, 11, 10, 1, 17, 16, 12, 2), (30, 31, 39, 42, 43, 33, 37, 38, 32, 44, 45, 29), (27, 26, 36, 40, 41, 25, 34, 35, 24, 46, 47, 28)])
me_cube_002.polygons.foreach_set('material_index', [2, 2, 2, 2])
_uv = me_cube_002.uv_layers.new(name='UVMap')
_uv.uv.foreach_set('vector', [-9.333, 3.038, -9.341, 3.06, -9.341, 3.175, -9.333, 3.197, -9.307, 3.206, -8.959, 3.206, -8.94, 3.197, -8.931, 3.179, -8.931, 3.058, -8.94, 3.038, -8.961, 3.029, -9.307, 3.029, -8.942, 2.976, -8.931, 2.953, -8.931, 2.829, -8.942, 2.804, -8.971, 2.789, -9.307, 2.789, -9.33, 2.804, -9.341, 2.828, -9.341, 2.954, -9.33, 2.976, -9.306, 2.987, -8.963, 2.987, -9.333, 3.038, -9.307, 3.029, -8.961, 3.029, -8.94, 3.038, -8.931, 3.058, -8.931, 3.179, -8.94, 3.197, -8.959, 3.206, -9.307, 3.206, -9.333, 3.197, -9.341, 3.175, -9.341, 3.06, -8.942, 2.976, -8.963, 2.987, -9.306, 2.987, -9.33, 2.976, -9.341, 2.954, -9.341, 2.828, -9.33, 2.804, -9.307, 2.789, -8.971, 2.789, -8.942, 2.804, -8.931, 2.829, -8.931, 2.953])
me_cube_002.materials.append(mat_wall_metal)
me_cube_002.materials.append(mat_pipemetal)
me_cube_002.materials.append(mat_doormetal)
me_cube_002.use_remesh_preserve_volume = False
me_cube_002.use_remesh_preserve_attributes = False
me_cube_002.use_mirror_x = True
me_cube_002.update()
me_cube_002.normals_split_custom_set([tuple(v) for v in zip(*[iter([0.0, 1.0, 0.0, 0.0, 1.0, 0.0, 0.0, 1.0, 0.0, 0.0, 1.0, 0.0, 0.0, 1.0, 0.0, 0.0, 1.0, 0.0, 0.0, 1.0, 0.0, 0.0, 1.0, 0.0, 0.0, 1.0, 0.0, 0.0, 1.0, 0.0, 0.0, 1.0, 0.0, 0.0, 1.0, 0.0, 0.0, 1.0, 0.0, 0.0, 1.0, 0.0, 0.0, 1.0, 0.0, 0.0, 1.0, 0.0, 0.0, 1.0, 0.0, 0.0, 1.0, 0.0, 0.0, 1.0, 0.0, 0.0, 1.0, 0.0, 0.0, 1.0, 0.0, 0.0, 1.0, 0.0, 0.0, 1.0, 0.0, 0.0, 1.0, 0.0, 0.0, -1.0, -7.737e-09, 0.0, -1.0, -7.737e-09, 0.0, -1.0, -7.737e-09, 0.0, -1.0, -7.737e-09, 0.0, -1.0, -7.737e-09, 0.0, -1.0, -7.737e-09, 0.0, -1.0, -7.737e-09, 0.0, -1.0, -7.737e-09, 0.0, -1.0, -7.737e-09, 0.0, -1.0, -7.737e-09, 0.0, -1.0, -7.737e-09, 0.0, -1.0, -7.737e-09, 0.0, -1.0, -3.24e-08, 0.0, -1.0, -3.24e-08, 0.0, -1.0, -3.24e-08, 0.0, -1.0, -3.24e-08, 0.0, -1.0, -3.24e-08, 0.0, -1.0, -3.24e-08, 0.0, -1.0, -3.24e-08, 0.0, -1.0, -3.24e-08, 0.0, -1.0, -3.24e-08, 0.0, -1.0, -3.24e-08, 0.0, -1.0, -3.24e-08, 0.0, -1.0, -3.24e-08])] * 3)])
me_cube_003 = bpy.data.meshes.new('Cube.003')
me_cube_003.from_pydata([(0.2355, 0.02171, 0.4992), (0.2532, 0.02171, -0.4789), (0.2532, 0.02171, 0.432), (-0.16, 0.02171, -0.4789), (-0.1588, 0.02171, -0.5178), (-0.1588, 0.02171, 0.4708), (-0.16, 0.02171, 0.432), (-0.1107, 0.02171, 0.5125), (0.1954, 0.02171, -0.5595), (0.2355, 0.02171, -0.5462), (0.1954, 0.02171, 0.5125), (-0.1424, 0.02171, 0.4992), (-0.1107, 0.02171, -0.5595), (-0.1424, 0.02171, -0.5462), (0.252, 0.02171, 0.4708), (0.252, 0.02171, -0.5178), (-0.16, 0.02171, -0.2604), (-0.16, 0.02171, 0.2612), (0.1441, 0.02171, -0.1239), (0.1441, 0.02171, 0.1245), (0.00916, 0.02171, 0.1873), (0.00916, 0.02171, -0.1866), (0.1333, 0.02171, 0.1331), (0.1323, 0.02171, -0.1329), (-0.1467, 0.02171, -0.2546), (-0.1467, 0.02171, 0.2554), (-0.16, -0.0217, -0.4789), (-0.16, -0.0217, 0.432), (-0.1588, -0.0217, -0.5178), (0.2532, -0.0217, -0.4789), (0.2532, -0.0217, 0.432), (-0.1588, -0.0217, 0.4708), (0.2355, -0.0217, 0.4992), (0.1954, -0.0217, 0.5125), (0.2355, -0.0217, -0.5462), (0.1954, -0.0217, -0.5595), (-0.1107, -0.0217, 0.5125), (-0.1424, -0.0217, 0.4992), (-0.1107, -0.0217, -0.5595), (-0.1424, -0.0217, -0.5462), (0.252, -0.0217, 0.4708), (0.252, -0.0217, -0.5178), (-0.16, -0.0217, -0.2604), (-0.16, -0.0217, 0.2612), (0.1445, -0.0217, -0.1239), (0.1445, -0.0217, 0.1246), (0.00916, -0.0217, 0.1873), (0.00916, -0.0217, -0.1866), (0.1362, -0.0217, 0.1319), (0.1357, -0.0217, -0.1314), (-0.1467, -0.0217, -0.2546), (-0.1467, -0.0217, 0.2554), (0.1479, 0.02171, 0.1113), (0.1479, 0.02171, -0.1104), (0.1479, -0.0217, 0.1131), (0.1479, -0.0217, -0.1114)], [], [(13, 4, 3, 16, 24, 21, 23, 18, 53, 52, 19, 22, 20, 25, 17, 6, 5, 11, 7, 10, 0, 14, 2, 1, 15, 9, 8, 12), (39, 38, 35, 34, 41, 29, 30, 40, 32, 33, 36, 37, 31, 27, 43, 51, 46, 48, 45, 54, 55, 44, 49, 47, 50, 42, 26, 28)])
me_cube_003.polygons.foreach_set('material_index', [2, 2])
_uv = me_cube_003.uv_layers.new(name='UVMap')
_uv.uv.foreach_set('vector', [-9.328, 1.358, -9.376, 1.44, -9.38, 1.553, -9.38, 2.188, -9.341, 2.204, -8.888, 2.402, -8.531, 2.558, -8.497, 2.584, -8.486, 2.623, -8.486, 3.267, -8.497, 3.305, -8.528, 3.33, -8.888, 3.487, -9.341, 3.685, -9.38, 3.702, -9.38, 4.197, -9.376, 4.31, -9.328, 4.393, -9.237, 4.431, -8.348, 4.431, -8.231, 4.393, -8.184, 4.31, -8.18, 4.197, -8.18, 1.553, -8.184, 1.44, -8.231, 1.358, -8.348, 1.319, -9.237, 1.319, -9.328, 1.358, -9.237, 1.319, -8.348, 1.319, -8.231, 1.358, -8.184, 1.44, -8.18, 1.553, -8.18, 4.197, -8.184, 4.31, -8.231, 4.393, -8.348, 4.431, -9.237, 4.431, -9.328, 4.393, -9.376, 4.31, -9.38, 4.197, -9.38, 3.702, -9.341, 3.685, -8.888, 3.487, -8.52, 3.326, -8.496, 3.305, -8.486, 3.272, -8.486, 2.62, -8.496, 2.584, -8.521, 2.562, -8.888, 2.402, -9.341, 2.204, -9.38, 2.188, -9.38, 1.553, -9.376, 1.44])
me_cube_003.materials.append(mat_wall_metal)
me_cube_003.materials.append(mat_pipemetal)
me_cube_003.materials.append(mat_doormetal)
me_cube_003.use_remesh_preserve_volume = False
me_cube_003.use_remesh_preserve_attributes = False
me_cube_003.use_mirror_x = True
me_cube_003.update()
me_cube_003.normals_split_custom_set([tuple(v) for v in zip(*[iter([-5.501e-07, 1.0, -6.112e-07, -5.501e-07, 1.0, -6.112e-07, -5.501e-07, 1.0, -6.112e-07, -5.501e-07, 1.0, -6.112e-07, -5.501e-07, 1.0, -6.112e-07, -5.501e-07, 1.0, -6.112e-07, -5.501e-07, 1.0, -6.112e-07, -5.501e-07, 1.0, -6.112e-07, -5.501e-07, 1.0, -6.112e-07, -5.501e-07, 1.0, -6.112e-07, -5.501e-07, 1.0, -6.112e-07, -5.501e-07, 1.0, -6.112e-07, -5.501e-07, 1.0, -6.112e-07, -5.501e-07, 1.0, -6.112e-07, -5.501e-07, 1.0, -6.112e-07, -5.501e-07, 1.0, -6.112e-07, -5.501e-07, 1.0, -6.112e-07, -5.501e-07, 1.0, -6.112e-07, -5.501e-07, 1.0, -6.112e-07, -5.501e-07, 1.0, -6.112e-07, -5.501e-07, 1.0, -6.112e-07, -5.501e-07, 1.0, -6.112e-07, -5.501e-07, 1.0, -6.112e-07, -5.501e-07, 1.0, -6.112e-07, -5.501e-07, 1.0, -6.112e-07, -5.501e-07, 1.0, -6.112e-07, -5.501e-07, 1.0, -6.112e-07, -5.501e-07, 1.0, -6.112e-07, 5.146e-07, -1.0, -6.163e-07, 5.146e-07, -1.0, -6.163e-07, 5.146e-07, -1.0, -6.163e-07, 5.146e-07, -1.0, -6.163e-07, 5.146e-07, -1.0, -6.163e-07, 5.146e-07, -1.0, -6.163e-07, 5.146e-07, -1.0, -6.163e-07, 5.146e-07, -1.0, -6.163e-07, 5.146e-07, -1.0, -6.163e-07, 5.146e-07, -1.0, -6.163e-07, 5.146e-07, -1.0, -6.163e-07, 5.146e-07, -1.0, -6.163e-07, 5.146e-07, -1.0, -6.163e-07, 5.146e-07, -1.0, -6.163e-07, 5.146e-07, -1.0, -6.163e-07, 5.146e-07, -1.0, -6.163e-07, 5.146e-07, -1.0, -6.163e-07, 5.146e-07, -1.0, -6.163e-07, 5.146e-07, -1.0, -6.163e-07, 5.146e-07, -1.0, -6.163e-07, 5.146e-07, -1.0, -6.163e-07, 5.146e-07, -1.0, -6.163e-07, 5.146e-07, -1.0, -6.163e-07, 5.146e-07, -1.0, -6.163e-07, 5.146e-07, -1.0, -6.163e-07, 5.146e-07, -1.0, -6.163e-07, 5.146e-07, -1.0, -6.163e-07, 5.146e-07, -1.0, -6.163e-07])] * 3)])

# ---- objects
ob_light = bpy.data.objects.new('Light', light_light)
ob_camera = bpy.data.objects.new('Camera', cam_camera)
ob_cube_011 = bpy.data.objects.new('Cube.011', me_cube_032)
ob_cube_001 = bpy.data.objects.new('Cube.001', me_cube_001)
ob_cube_002 = bpy.data.objects.new('Cube.002', me_cube_002)
ob_cube_003 = bpy.data.objects.new('Cube.003', me_cube_003)

# ---- transforms, parenting, visibility, modifiers, constraints
ob_light.location = (4.076, 1.005, 5.904)
ob_light.rotation_euler = (0.6503, 0.05522, 1.866)
ob_light.lock_rotations_4d = False
ob_light.empty_display_type = 'ARROWS'
ob_light.color = (0.0, 0.0, 0.0, 0.0)
ob_light.lineart.crease_threshold = 0.0
ob_camera.location = (7.359, -6.926, 4.958)
ob_camera.rotation_euler = (1.109, 0.0, 0.8149)
ob_camera.lock_rotations_4d = False
ob_camera.empty_display_type = 'ARROWS'
ob_camera.color = (0.0, 0.0, 0.0, 0.0)
ob_camera.display_type = 'WIRE'
ob_camera.lineart.crease_threshold = 0.0
ob_cube_011.location = (0.0, 0.0, 4.0)
ob_cube_011.scale = (6.586, 6.586, 6.586)
ob_cube_011.lineart.crease_threshold = 0.0
ob_cube_011.use_mesh_mirror_x = True
ob_cube_001.location = (0.0, 0.0, 4.0)
ob_cube_001.scale = (6.586, 6.586, 6.586)
ob_cube_001.lineart.crease_threshold = 0.0
ob_cube_001.use_mesh_mirror_x = True
ob_cube_002.location = (0.0, 0.0, 4.0)
ob_cube_002.scale = (6.586, 6.586, 6.586)
ob_cube_002.lineart.crease_threshold = 0.0
ob_cube_002.use_mesh_mirror_x = True
ob_cube_003.location = (0.0, 0.0, 4.0)
ob_cube_003.scale = (6.586, 6.586, 6.586)
ob_cube_003.lineart.crease_threshold = 0.0
ob_cube_003.use_mesh_mirror_x = True

# ---- collection membership
col_collection.objects.link(ob_light)
col_collection.objects.link(ob_camera)
col_collection.objects.link(ob_cube_011)
col_collection.objects.link(ob_cube_001)
col_collection.objects.link(ob_cube_002)
col_collection.objects.link(ob_cube_003)

# ---- scene / render settings (as saved in the file)
scene.camera = ob_camera
scene.frame_start = 1; scene.frame_end = 250; scene.frame_set(1)
scene.render.engine = 'BLENDER_EEVEE_NEXT'
scene.cycles.use_denoising = False
scene.cycles.samples = 128
scene.cycles.sampling_pattern = 'TABULATED_SOBOL'
scene.cycles.use_adaptive_sampling = False
scene.cycles.use_light_tree = False
scene.view_settings.view_transform = 'Filmic'
bpy.context.view_layer.update()
